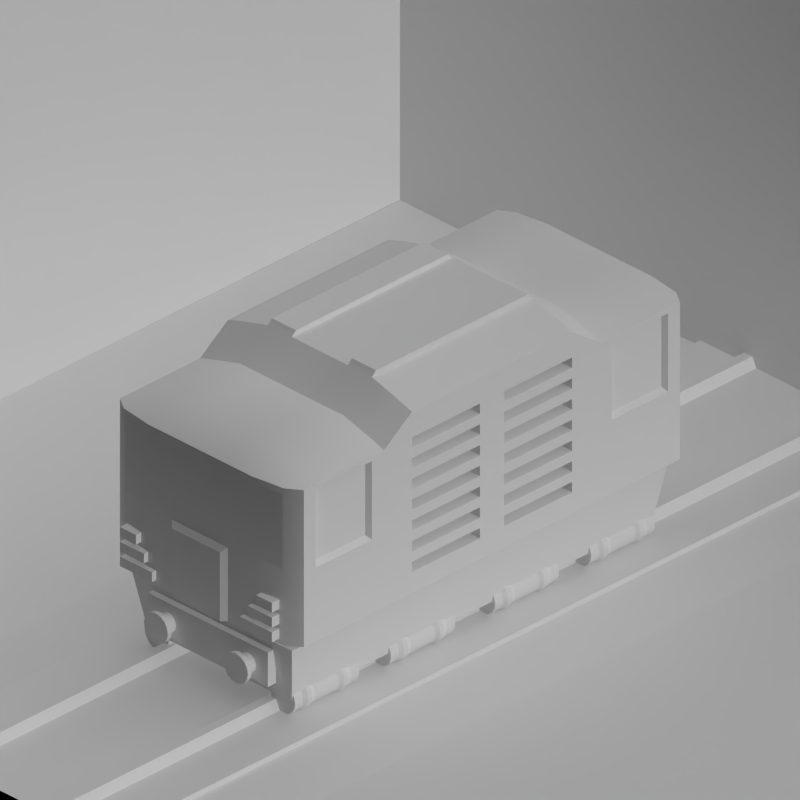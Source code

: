 # Source: maglev_engines.blend  (saved by Blender 2.63.0; exported with 4.5.12 LTS)
import bpy
from mathutils import Matrix  # noqa: F401  (used for matrix-valued properties, if any)

bpy.ops.wm.read_factory_settings(use_empty=True)
scene = bpy.context.scene
scene.name = 'Scene'

# ---- collections
col_collection_1 = bpy.data.collections.new('Collection 1'); scene.collection.children.link(col_collection_1)
col_collection_2 = bpy.data.collections.new('Collection 2'); scene.collection.children.link(col_collection_2)

# ---- materials (node trees are filled in below, after node groups)
mat_rail_steelshiny = bpy.data.materials.new('Rail_SteelShiny')
mat_cc_normal = bpy.data.materials.new('CC_Normal')
mat_paint_white = bpy.data.materials.new('Paint_White')
mat_paint_black = bpy.data.materials.new('Paint_Black')
mat_glass_opaque = bpy.data.materials.new('Glass_Opaque')
mat_paint_yellow = bpy.data.materials.new('Paint_Yellow')
mat_special_shadowonlybackground = bpy.data.materials.new('Special_ShadowOnlyBackground')
mat_special_background = bpy.data.materials.new('Special_Background')
mat_special_shadowonly = bpy.data.materials.new('Special_ShadowOnly')

# ---- material node trees

# ---- world
world_world = bpy.data.worlds.new('World'); scene.world = world_world
world_world.color = (0.0, 0.0, 0.0)
world_world.use_sun_shadow = False
world_world.sun_shadow_jitter_overblur = 0.0
world_world.cycles.sampling_method = 'MANUAL'
world_world.cycles.sample_map_resolution = 256
world_world.light_settings.ao_factor = 0.5

# ---- cameras
cam_camera = bpy.data.cameras.new('Camera')
cam_camera.type = 'ORTHO'
cam_camera.clip_end = 100.0
cam_camera.lens = 35.0
cam_camera.sensor_width = 32.0
cam_camera.sensor_height = 18.0
cam_camera.ortho_scale = 1.414
cam_camera.dof.focus_distance = 0.0
cam_camera.dof.aperture_fstop = 128.0

# ---- lights
light_lamp = bpy.data.lights.new('Lamp', 'SUN')
light_lamp.transmission_factor = 0.0
light_lamp.cutoff_distance = 30.0
light_lamp.use_shadow = False
light_lamp.angle = 1.571
light_lamp.energy = 1.0
light_lamp.shadow_buffer_clip_start = 1.001
light_lamp.shadow_soft_size = 1.0
light_lamp.shadow_cascade_max_distance = 1000.0
light_lamp.cycles.use_multiple_importance_sampling = False
light_lamp_001 = bpy.data.lights.new('Lamp.001', 'SUN')
light_lamp_001.transmission_factor = 0.0
light_lamp_001.cutoff_distance = 30.0
light_lamp_001.angle = 1.571
light_lamp_001.energy = 1.0
light_lamp_001.shadow_buffer_clip_start = 1.001
light_lamp_001.shadow_soft_size = 1.0
light_lamp_001.shadow_cascade_max_distance = 1000.0
light_lamp_001.cycles.use_multiple_importance_sampling = False

# ---- meshes
me_cube_009 = bpy.data.meshes.new('Cube.009')
me_cube_009.from_pydata([(0.23, 0.24, 0.09), (0.23, -2.98e-08, 0.09), (0.23, 0.24, 0.25), (0.23, 0.0, 0.25), (0.23, 0.24, 0.2322), (0.23, 0.24, 0.2144), (0.23, 0.24, 0.1967), (0.23, 0.24, 0.1789), (0.23, 0.24, 0.1611), (0.23, 0.24, 0.1433), (0.23, 0.24, 0.1256), (0.23, 0.24, 0.1078), (0.23, -3.311e-09, 0.2322), (0.23, -6.623e-09, 0.2144), (0.23, -9.934e-09, 0.1967), (0.23, -1.325e-08, 0.1789), (0.23, -1.656e-08, 0.1611), (0.23, -1.987e-08, 0.1433), (0.23, -2.318e-08, 0.1256), (0.23, -2.649e-08, 0.1078), (0.17, 0.24, 0.2322), (0.17, 0.24, 0.2144), (0.17, 0.24, 0.1967), (0.17, 0.24, 0.1789), (0.17, 0.24, 0.1611), (0.17, 0.24, 0.1433), (0.17, 0.24, 0.1256), (0.17, 0.24, 0.1078), (0.17, -4.708e-09, 0.2322), (0.17, -8.02e-09, 0.2144), (0.17, -1.133e-08, 0.1967), (0.17, -1.464e-08, 0.1789), (0.17, -1.795e-08, 0.1611), (0.17, -2.127e-08, 0.1433), (0.17, -2.458e-08, 0.1256), (0.17, -2.789e-08, 0.1078)], [], [(19, 1, 0, 11), (3, 12, 4, 2), (7, 6, 22, 23), (13, 14, 6, 5), (29, 28, 12, 13), (15, 16, 8, 7), (35, 34, 18, 19), (17, 18, 10, 9), (17, 9, 25, 33), (28, 29, 21, 20), (30, 31, 23, 22), (32, 33, 25, 24), (34, 35, 27, 26), (34, 26, 10, 18), (28, 20, 4, 12), (19, 11, 27, 35), (13, 5, 21, 29), (31, 30, 14, 15), (9, 8, 24, 25), (30, 22, 6, 14), (15, 7, 23, 31), (33, 32, 16, 17), (11, 10, 26, 27), (5, 4, 20, 21), (32, 24, 8, 16)])
me_cube_009.polygons.foreach_set('use_smooth', [True] * 25)
me_cube_009.polygons.foreach_set('material_index', [1, 1, 3, 1, 3, 1, 3, 1, 3, 3, 3, 3, 3, 3, 3, 3, 3, 3, 3, 3, 3, 3, 3, 3, 3])
me_cube_009.materials.append(mat_rail_steelshiny)
me_cube_009.materials.append(mat_cc_normal)
me_cube_009.materials.append(mat_paint_white)
me_cube_009.materials.append(mat_paint_black)
me_cube_009.materials.append(mat_glass_opaque)
me_cube_009.materials.append(mat_paint_yellow)
me_cube_009.use_remesh_preserve_volume = False
me_cube_009.use_remesh_preserve_attributes = False
me_cube_009.use_mirror_vertex_groups = False
me_cube_009.update()
me_cube_006 = bpy.data.meshes.new('Cube.006')
me_cube_006.from_pydata([(0.13, 0.26, 0.45), (0.07, 0.27, 0.45), (0.13, 0.0, 0.45), (0.07, 1.863e-09, 0.45), (0.13, 0.26, 0.44), (0.07, 0.27, 0.44), (0.13, 0.0, 0.44), (0.07, 1.863e-09, 0.44), (0.13, 0.3185, 0.4471), (0.07, 0.3285, 0.4471), (0.13, 0.3146, 0.4373), (0.07, 0.3246, 0.4373), (0.13, 0.3748, 0.4386), (0.07, 0.3848, 0.4386), (0.13, 0.3672, 0.4293), (0.07, 0.3772, 0.4293), (0.13, 0.4267, 0.4247), (0.07, 0.4367, 0.4247), (0.13, 0.4156, 0.4164), (0.07, 0.4256, 0.4164), (0.13, 0.4721, 0.4061), (0.07, 0.4821, 0.4061), (0.13, 0.458, 0.399), (0.07, 0.468, 0.399), (0.13, 0.5094, 0.3833), (0.07, 0.5194, 0.3833), (0.13, 0.4928, 0.3778), (0.07, 0.5028, 0.3778), (0.13, 0.5372, 0.3574), (0.07, 0.5472, 0.3574), (0.13, 0.5187, 0.3536), (0.07, 0.5287, 0.3536), (0.13, 0.5542, 0.3293), (0.07, 0.5642, 0.3293), (0.13, 0.5346, 0.3273), (0.07, 0.5446, 0.3273), (0.13, 0.56, 0.3), (0.07, 0.57, 0.3), (0.13, 0.54, 0.3), (0.07, 0.55, 0.3)], [], [(3, 1, 0, 2), (7, 6, 4, 5), (2, 0, 4, 6), (6, 7, 3, 2), (1, 5, 11, 9), (7, 5, 1, 3), (14, 15, 11, 10), (0, 1, 9, 8), (10, 11, 5, 4), (8, 10, 4, 0), (12, 13, 17, 16), (12, 14, 10, 8), (9, 11, 15, 13), (8, 9, 13, 12), (17, 19, 23, 21), (18, 19, 15, 14), (16, 18, 14, 12), (13, 15, 19, 17), (21, 23, 27, 25), (16, 17, 21, 20), (22, 23, 19, 18), (20, 22, 18, 16), (28, 30, 26, 24), (20, 21, 25, 24), (26, 27, 23, 22), (24, 26, 22, 20), (34, 35, 31, 30), (25, 27, 31, 29), (24, 25, 29, 28), (30, 31, 27, 26), (38, 39, 35, 34), (32, 34, 30, 28), (29, 31, 35, 33), (28, 29, 33, 32), (36, 37, 39, 38), (36, 38, 34, 32), (33, 35, 39, 37), (32, 33, 37, 36)])
me_cube_006.polygons.foreach_set('use_smooth', [True] * 38)
me_cube_006.polygons.foreach_set('material_index', [5, 5, 5, 5, 5, 5, 5, 5, 5, 5, 5, 5, 5, 5, 5, 5, 5, 5, 5, 5, 5, 5, 5, 5, 5, 5, 5, 5, 5, 5, 5, 5, 5, 5, 5, 5, 5, 5])
me_cube_006.materials.append(mat_rail_steelshiny)
me_cube_006.materials.append(mat_cc_normal)
me_cube_006.materials.append(mat_paint_white)
me_cube_006.materials.append(mat_paint_black)
me_cube_006.materials.append(mat_glass_opaque)
me_cube_006.materials.append(mat_paint_yellow)
me_cube_006.use_remesh_preserve_volume = False
me_cube_006.use_remesh_preserve_attributes = False
me_cube_006.use_mirror_vertex_groups = False
me_cube_006.update()
me_cube_005 = bpy.data.meshes.new('Cube.005')
me_cube_005.from_pydata([(0.23, 0.47, 0.41), (0.13, 0.47, 0.07), (0.13, 0.47, 0.44), (3.02e-08, 0.47, 0.44), (0.2, 0.47, 0.07), (0.2, 0.47, 0.42), (0.13, 0.47, 0.43), (0.23, 0.47, 0.4), (3.02e-08, 0.47, 0.43), (0.2, 0.47, 0.41), (0.07, 0.47, 0.44), (0.07, 0.47, 0.43), (0.07, 0.47, 0.07), (0.13, 0.0, 0.07), (0.2, 0.0, 0.42), (0.07, 0.0, 0.44), (0.13, 0.39, 0.45), (0.07, 0.39, 0.45), (2.416e-08, 0.4, 0.44), (0.07, 0.4, 0.44), (0.13, 0.4, 0.44), (0.2, 0.4, 0.42), (3.02e-08, 0.44, 0.07), (0.07, 0.44, 0.07), (0.23, 0.4, 0.4), (0.23, 0.4, 0.41), (0.23, 0.44, 0.09), (0.13, 0.44, 0.07), (0.2, 0.44, 0.07), (0.07, 0.0, 0.07), (0.23, 0.0, 0.41), (0.0, 0.0, 0.07), (0.2, 0.0, 0.07), (0.13, 0.0, 0.45), (0.0, 1.863e-09, 0.44), (0.13, 1.863e-09, 0.44), (0.23, 1.863e-09, 0.4), (0.07, 1.863e-09, 0.45), (3.02e-08, 0.47, 0.07), (0.23, 0.47, 0.09), (0.23, -2.98e-08, 0.09), (0.07, 0.47, 0.25), (0.13, 0.47, 0.25), (0.2, 0.47, 0.25), (3.02e-08, 0.47, 0.25), (0.23, 0.47, 0.25), (0.23, 0.44, 0.25), (0.23, 0.0, 0.25), (0.13, 0.47, 0.29), (0.2, 0.47, 0.29), (3.02e-08, 0.47, 0.29), (0.23, 0.47, 0.29), (0.07, 0.47, 0.29), (0.23, 0.4, 0.29), (0.23, 0.0, 0.29), (3.624e-08, 0.24, 0.44), (0.13, 0.24, 0.44), (0.23, 0.24, 0.4), (0.07, 0.24, 0.45), (0.07, 0.24, 0.07), (0.23, 0.24, 0.41), (3.624e-08, 0.24, 0.07), (0.2, 0.24, 0.07), (0.13, 0.24, 0.45), (0.13, 0.24, 0.07), (0.2, 0.24, 0.42), (0.07, 0.24, 0.44), (0.23, 0.24, 0.09), (0.23, 0.24, 0.25), (0.23, 0.24, 0.29)], [], [(11, 8, 3, 10), (9, 6, 2, 5), (7, 9, 5, 0), (6, 11, 10, 2), (19, 20, 2, 10), (21, 25, 0, 5), (28, 27, 1, 4), (10, 3, 18, 19), (5, 2, 20, 21), (20, 19, 17, 16), (7, 0, 25, 24), (59, 61, 22, 23), (58, 63, 16, 17), (57, 60, 30, 36), (63, 33, 35, 56), (65, 56, 35, 14), (65, 60, 25, 21), (62, 64, 27, 28), (66, 55, 34, 15), (59, 64, 13, 29), (66, 15, 37, 58), (51, 49, 9, 7), (49, 48, 6, 9), (52, 50, 8, 11), (48, 52, 11, 6), (23, 22, 38, 12), (26, 28, 4, 39), (51, 7, 24, 53), (12, 1, 27, 23), (67, 62, 28, 26), (68, 67, 26, 46), (39, 4, 43, 45), (4, 1, 42, 43), (12, 38, 44, 41), (1, 12, 41, 42), (39, 45, 46, 26), (69, 68, 46, 53), (45, 43, 49, 51), (43, 42, 48, 49), (41, 44, 50, 52), (42, 41, 52, 48), (45, 51, 53, 46), (57, 69, 53, 24), (29, 31, 61, 59), (37, 33, 63, 58), (24, 25, 60, 57), (16, 63, 56, 20), (21, 20, 56, 65), (14, 30, 60, 65), (32, 13, 64, 62), (19, 18, 55, 66), (23, 27, 64, 59), (19, 66, 58, 17), (40, 32, 62, 67), (54, 47, 68, 69), (36, 54, 69, 57)])
me_cube_005.polygons.foreach_set('use_smooth', [True] * 56)
me_cube_005.polygons.foreach_set('material_index', [1, 1, 1, 1, 1, 1, 1, 1, 1, 5, 1, 1, 5, 1, 5, 1, 1, 1, 1, 1, 5, 1, 1, 1, 1, 1, 1, 1, 1, 1, 1, 1, 1, 1, 1, 1, 5, 1, 1, 1, 1, 1, 1, 1, 5, 1, 5, 1, 1, 1, 1, 1, 5, 1, 5, 1])
me_cube_005.materials.append(mat_rail_steelshiny)
me_cube_005.materials.append(mat_cc_normal)
me_cube_005.materials.append(mat_paint_white)
me_cube_005.materials.append(mat_paint_black)
me_cube_005.materials.append(mat_glass_opaque)
me_cube_005.materials.append(mat_paint_yellow)
me_cube_005.use_remesh_preserve_volume = False
me_cube_005.use_remesh_preserve_attributes = False
me_cube_005.use_mirror_vertex_groups = False
me_cube_005.update()
me_cube_001 = bpy.data.meshes.new('Cube.001')
me_cube_001.from_pydata([(0.18, 0.45, -0.03), (0.2, 0.47, 0.09), (0.2, -1.49e-08, 0.09), (0.18, -1.49e-08, -0.03), (0.0, 0.25, -0.03), (0.0, 0.25, 0.09), (0.0, -1.49e-08, 0.09), (0.0, -1.49e-08, -0.03), (0.18, 0.25, -0.03), (0.2, 0.25, 0.09), (0.0, 0.45, -0.03), (0.0, 0.47, 0.09), (3.584e-08, 0.48, 0.0), (3.759e-08, 0.46, 1.49e-08), (0.15, 0.46, 1.49e-08), (0.15, 0.48, 0.0), (0.15, 0.48, 0.07), (0.15, 0.46, 0.07), (3.759e-08, 0.46, 0.07), (3.584e-08, 0.48, 0.07), (0.1, 0.48, 0.01), (0.1, 0.5, 0.01), (0.1077, 0.48, 0.01152), (0.1077, 0.5, 0.01152), (0.1141, 0.48, 0.01586), (0.1141, 0.5, 0.01586), (0.1185, 0.48, 0.02235), (0.1185, 0.5, 0.02235), (0.12, 0.48, 0.03), (0.12, 0.5, 0.03), (0.1185, 0.48, 0.03765), (0.1185, 0.5, 0.03765), (0.1141, 0.48, 0.04414), (0.1141, 0.5, 0.04414), (0.1077, 0.48, 0.04848), (0.1077, 0.5, 0.04848), (0.1, 0.48, 0.05), (0.1, 0.5, 0.05), (0.09235, 0.48, 0.04848), (0.09235, 0.5, 0.04848), (0.08586, 0.48, 0.04414), (0.08586, 0.5, 0.04414), (0.08152, 0.48, 0.03765), (0.08152, 0.5, 0.03765), (0.08, 0.48, 0.03), (0.08, 0.5, 0.03), (0.08152, 0.48, 0.02235), (0.08152, 0.5, 0.02235), (0.08586, 0.48, 0.01586), (0.08586, 0.5, 0.01586), (0.09235, 0.48, 0.01152), (0.09235, 0.5, 0.01152), (0.1, 0.5, -1.863e-08), (0.1115, 0.5, 0.002284), (0.1212, 0.5, 0.008787), (0.1277, 0.5, 0.01852), (0.13, 0.5, 0.03), (0.1277, 0.5, 0.04148), (0.1212, 0.5, 0.05121), (0.1115, 0.5, 0.05772), (0.1, 0.5, 0.06), (0.08852, 0.5, 0.05772), (0.07879, 0.5, 0.05121), (0.07228, 0.5, 0.04148), (0.07, 0.5, 0.03), (0.07228, 0.5, 0.01852), (0.07879, 0.5, 0.008787), (0.08852, 0.5, 0.002284), (0.1, 0.51, -2.285e-08), (0.1115, 0.51, 0.002284), (0.1212, 0.51, 0.008787), (0.1277, 0.51, 0.01852), (0.13, 0.51, 0.03), (0.1277, 0.51, 0.04148), (0.1212, 0.51, 0.05121), (0.1115, 0.51, 0.05772), (0.1, 0.51, 0.06), (0.08852, 0.51, 0.05772), (0.07879, 0.51, 0.05121), (0.07228, 0.51, 0.04148), (0.07, 0.51, 0.03), (0.07228, 0.51, 0.01852), (0.07879, 0.51, 0.008787), (0.08852, 0.51, 0.002284), (0.158, 0.16, -0.002), (0.1465, 0.16, -0.004284), (0.1368, 0.16, -0.01079), (0.1303, 0.16, -0.02052), (0.1706, 0.17, -0.001512), (0.1813, 0.17, -0.008665), (0.1885, 0.17, -0.01937), (0.191, 0.17, -0.032), (0.1465, 0.19, -0.05972), (0.1368, 0.19, -0.05321), (0.1303, 0.19, -0.04348), (0.128, 0.19, -0.032), (0.158, 0.17, -0.065), (0.1813, 0.17, -0.05533), (0.1885, 0.17, -0.04463), (0.1706, 0.17, -0.06249), (0.158, 0.1, -0.062), (0.1695, 0.1, -0.05972), (0.1792, 0.1, -0.05321), (0.1857, 0.1, -0.04348), (0.1695, 0.19, -0.004284), (0.1792, 0.19, -0.01079), (0.1857, 0.19, -0.02052), (0.188, 0.19, -0.032), (0.1303, 0.19, -0.02052), (0.1368, 0.19, -0.01079), (0.1465, 0.19, -0.004284), (0.158, 0.19, -0.002), (0.158, 0.1, -0.002), (0.1465, 0.1, -0.004284), (0.1368, 0.1, -0.01079), (0.1303, 0.1, -0.02052), (0.128, 0.16, -0.032), (0.1303, 0.16, -0.04348), (0.1368, 0.16, -0.05321), (0.1465, 0.16, -0.05972), (0.158, 0.07, -0.002), (0.1695, 0.07, -0.004284), (0.1792, 0.07, -0.01079), (0.1857, 0.07, -0.02052), (0.158, 0.07, -0.062), (0.1465, 0.07, -0.05972), (0.1368, 0.07, -0.05321), (0.1303, 0.07, -0.04348), (0.1706, 0.18, -0.06249), (0.1885, 0.18, -0.04463), (0.1813, 0.18, -0.05533), (0.158, 0.18, -0.065), (0.191, 0.18, -0.032), (0.1885, 0.18, -0.01937), (0.1813, 0.18, -0.008665), (0.1706, 0.18, -0.001512), (0.188, 0.07, -0.032), (0.1857, 0.07, -0.04348), (0.1792, 0.07, -0.05321), (0.1695, 0.07, -0.05972), (0.128, 0.07, -0.032), (0.1303, 0.07, -0.02052), (0.1368, 0.07, -0.01079), (0.1465, 0.07, -0.004284), (0.1695, 0.16, -0.05972), (0.1857, 0.16, -0.04348), (0.1792, 0.16, -0.05321), (0.158, 0.16, -0.062), (0.158, 0.09, 0.001), (0.1454, 0.09, -0.001512), (0.1347, 0.09, -0.008665), (0.1275, 0.09, -0.01937), (0.125, 0.09, -0.032), (0.1275, 0.09, -0.04463), (0.1347, 0.09, -0.05533), (0.1454, 0.09, -0.06249), (0.158, 0.09, -0.065), (0.1706, 0.09, -0.06249), (0.1813, 0.09, -0.05533), (0.1885, 0.09, -0.04463), (0.191, 0.09, -0.032), (0.1885, 0.09, -0.01937), (0.1813, 0.09, -0.008665), (0.1706, 0.09, -0.001512), (0.1275, 0.08, -0.04463), (0.1813, 0.08, -0.05533), (0.1706, 0.08, -0.001512), (0.1813, 0.08, -0.008665), (0.191, 0.08, -0.032), (0.1275, 0.08, -0.01937), (0.1454, 0.08, -0.001512), (0.1347, 0.08, -0.008665), (0.125, 0.08, -0.032), (0.1347, 0.08, -0.05533), (0.1454, 0.08, -0.06249), (0.158, 0.08, -0.065), (0.1706, 0.08, -0.06249), (0.1885, 0.08, -0.04463), (0.1885, 0.08, -0.01937), (0.158, 0.08, 0.001), (0.1465, 0.05, -0.004284), (0.1465, 0.21, -0.004284), (0.1368, 0.05, -0.01079), (0.1368, 0.21, -0.01079), (0.1303, 0.05, -0.02052), (0.1303, 0.21, -0.02052), (0.128, 0.05, -0.032), (0.128, 0.21, -0.032), (0.1303, 0.05, -0.04348), (0.1303, 0.21, -0.04348), (0.1368, 0.05, -0.05321), (0.1368, 0.21, -0.05321), (0.1857, 0.05, -0.02052), (0.1857, 0.21, -0.02052), (0.1792, 0.05, -0.01079), (0.1792, 0.21, -0.01079), (0.1695, 0.05, -0.004284), (0.1695, 0.21, -0.004284), (0.158, 0.05, -0.002), (0.158, 0.21, -0.002), (0.1465, 0.05, -0.05972), (0.1465, 0.21, -0.05972), (0.158, 0.05, -0.062), (0.158, 0.21, -0.062), (0.1695, 0.05, -0.05972), (0.1695, 0.21, -0.05972), (0.1792, 0.05, -0.05321), (0.1792, 0.21, -0.05321), (0.1857, 0.05, -0.04348), (0.1857, 0.21, -0.04348), (0.188, 0.05, -0.032), (0.188, 0.21, -0.032), (0.1465, 0.1, -0.05972), (0.1368, 0.1, -0.05321), (0.1303, 0.1, -0.04348), (0.128, 0.1, -0.032), (0.1275, 0.18, -0.01937), (0.1347, 0.18, -0.008665), (0.1454, 0.18, -0.001512), (0.158, 0.18, 0.001), (0.188, 0.1, -0.032), (0.1857, 0.1, -0.02052), (0.1792, 0.1, -0.01079), (0.1695, 0.1, -0.004284), (0.158, 0.17, 0.001), (0.1454, 0.17, -0.001512), (0.1347, 0.17, -0.008665), (0.1275, 0.17, -0.01937), (0.158, 0.19, -0.062), (0.1695, 0.19, -0.05972), (0.1792, 0.19, -0.05321), (0.1857, 0.19, -0.04348), (0.1695, 0.16, -0.004284), (0.1792, 0.16, -0.01079), (0.1857, 0.16, -0.02052), (0.188, 0.16, -0.032), (0.125, 0.18, -0.032), (0.1275, 0.18, -0.04463), (0.1347, 0.18, -0.05533), (0.1454, 0.18, -0.06249), (0.125, 0.17, -0.032), (0.1275, 0.17, -0.04463), (0.1347, 0.17, -0.05533), (0.1454, 0.17, -0.06249), (0.158, 0.4, -0.002), (0.1465, 0.4, -0.004284), (0.1368, 0.4, -0.01079), (0.1303, 0.4, -0.02052), (0.1706, 0.41, -0.001512), (0.1813, 0.41, -0.008665), (0.1885, 0.41, -0.01937), (0.191, 0.41, -0.032), (0.1465, 0.43, -0.05972), (0.1368, 0.43, -0.05321), (0.1303, 0.43, -0.04348), (0.128, 0.43, -0.032), (0.158, 0.41, -0.065), (0.1813, 0.41, -0.05533), (0.1885, 0.41, -0.04463), (0.1706, 0.41, -0.06249), (0.158, 0.34, -0.062), (0.1695, 0.34, -0.05972), (0.1792, 0.34, -0.05321), (0.1857, 0.34, -0.04348), (0.1695, 0.43, -0.004284), (0.1792, 0.43, -0.01079), (0.1857, 0.43, -0.02052), (0.188, 0.43, -0.032), (0.1303, 0.43, -0.02052), (0.1368, 0.43, -0.01079), (0.1465, 0.43, -0.004284), (0.158, 0.43, -0.002), (0.158, 0.34, -0.002), (0.1465, 0.34, -0.004284), (0.1368, 0.34, -0.01079), (0.1303, 0.34, -0.02052), (0.128, 0.4, -0.032), (0.1303, 0.4, -0.04348), (0.1368, 0.4, -0.05321), (0.1465, 0.4, -0.05972), (0.158, 0.31, -0.002), (0.1695, 0.31, -0.004284), (0.1792, 0.31, -0.01079), (0.1857, 0.31, -0.02052), (0.158, 0.31, -0.062), (0.1465, 0.31, -0.05972), (0.1368, 0.31, -0.05321), (0.1303, 0.31, -0.04348), (0.1706, 0.42, -0.06249), (0.1885, 0.42, -0.04463), (0.1813, 0.42, -0.05533), (0.158, 0.42, -0.065), (0.191, 0.42, -0.032), (0.1885, 0.42, -0.01937), (0.1813, 0.42, -0.008665), (0.1706, 0.42, -0.001512), (0.188, 0.31, -0.032), (0.1857, 0.31, -0.04348), (0.1792, 0.31, -0.05321), (0.1695, 0.31, -0.05972), (0.128, 0.31, -0.032), (0.1303, 0.31, -0.02052), (0.1368, 0.31, -0.01079), (0.1465, 0.31, -0.004284), (0.1695, 0.4, -0.05972), (0.1857, 0.4, -0.04348), (0.1792, 0.4, -0.05321), (0.158, 0.4, -0.062), (0.158, 0.33, 0.001), (0.1454, 0.33, -0.001512), (0.1347, 0.33, -0.008665), (0.1275, 0.33, -0.01937), (0.125, 0.33, -0.032), (0.1275, 0.33, -0.04463), (0.1347, 0.33, -0.05533), (0.1454, 0.33, -0.06249), (0.158, 0.33, -0.065), (0.1706, 0.33, -0.06249), (0.1813, 0.33, -0.05533), (0.1885, 0.33, -0.04463), (0.191, 0.33, -0.032), (0.1885, 0.33, -0.01937), (0.1813, 0.33, -0.008665), (0.1706, 0.33, -0.001512), (0.1275, 0.32, -0.04463), (0.1813, 0.32, -0.05533), (0.1706, 0.32, -0.001512), (0.1813, 0.32, -0.008665), (0.191, 0.32, -0.032), (0.1275, 0.32, -0.01937), (0.1454, 0.32, -0.001512), (0.1347, 0.32, -0.008665), (0.125, 0.32, -0.032), (0.1347, 0.32, -0.05533), (0.1454, 0.32, -0.06249), (0.158, 0.32, -0.065), (0.1706, 0.32, -0.06249), (0.1885, 0.32, -0.04463), (0.1885, 0.32, -0.01937), (0.158, 0.32, 0.001), (0.1465, 0.29, -0.004284), (0.1465, 0.45, -0.004284), (0.1368, 0.29, -0.01079), (0.1368, 0.45, -0.01079), (0.1303, 0.29, -0.02052), (0.1303, 0.45, -0.02052), (0.128, 0.29, -0.032), (0.128, 0.45, -0.032), (0.1303, 0.29, -0.04348), (0.1303, 0.45, -0.04348), (0.1368, 0.29, -0.05321), (0.1368, 0.45, -0.05321), (0.1857, 0.29, -0.02052), (0.1857, 0.45, -0.02052), (0.1792, 0.29, -0.01079), (0.1792, 0.45, -0.01079), (0.1695, 0.29, -0.004284), (0.1695, 0.45, -0.004284), (0.158, 0.29, -0.002), (0.158, 0.45, -0.002), (0.1465, 0.29, -0.05972), (0.1465, 0.45, -0.05972), (0.158, 0.29, -0.062), (0.158, 0.45, -0.062), (0.1695, 0.29, -0.05972), (0.1695, 0.45, -0.05972), (0.1792, 0.29, -0.05321), (0.1792, 0.45, -0.05321), (0.1857, 0.29, -0.04348), (0.1857, 0.45, -0.04348), (0.188, 0.29, -0.032), (0.188, 0.45, -0.032), (0.1465, 0.34, -0.05972), (0.1368, 0.34, -0.05321), (0.1303, 0.34, -0.04348), (0.128, 0.34, -0.032), (0.1275, 0.42, -0.01937), (0.1347, 0.42, -0.008665), (0.1454, 0.42, -0.001512), (0.158, 0.42, 0.001), (0.188, 0.34, -0.032), (0.1857, 0.34, -0.02052), (0.1792, 0.34, -0.01079), (0.1695, 0.34, -0.004284), (0.158, 0.41, 0.001), (0.1454, 0.41, -0.001512), (0.1347, 0.41, -0.008665), (0.1275, 0.41, -0.01937), (0.158, 0.43, -0.062), (0.1695, 0.43, -0.05972), (0.1792, 0.43, -0.05321), (0.1857, 0.43, -0.04348), (0.1695, 0.4, -0.004284), (0.1792, 0.4, -0.01079), (0.1857, 0.4, -0.02052), (0.188, 0.4, -0.032), (0.125, 0.42, -0.032), (0.1275, 0.42, -0.04463), (0.1347, 0.42, -0.05533), (0.1454, 0.42, -0.06249), (0.125, 0.41, -0.032), (0.1275, 0.41, -0.04463), (0.1347, 0.41, -0.05533), (0.1454, 0.41, -0.06249), (0.195, 0.465, 0.06), (0.195, -1.49e-08, 0.06), (0.195, 0.25, 0.06), (0.0, 0.465, 0.06), (0.0, 0.4594, 0.02625), (0.1894, 0.25, 0.02625), (0.1894, -1.49e-08, 0.02625), (0.1894, 0.4594, 0.02625)], [], [(408, 411, 0, 10), (4, 10, 0, 8), (409, 410, 3, 8), (411, 409, 8, 0), (2, 9, 5, 6), (7, 4, 8, 3), (9, 1, 11, 5), (18, 17, 14, 13), (19, 18, 13, 12), (16, 19, 12, 15), (15, 14, 17, 16), (12, 13, 14, 15), (19, 16, 17, 18), (20, 21, 23, 22), (22, 23, 25, 24), (24, 25, 27, 26), (26, 27, 29, 28), (28, 29, 31, 30), (30, 31, 33, 32), (32, 33, 35, 34), (34, 35, 37, 36), (36, 37, 39, 38), (38, 39, 41, 40), (40, 41, 43, 42), (42, 43, 45, 44), (44, 45, 47, 46), (46, 47, 49, 48), (51, 49, 66, 67), (50, 51, 21, 20), (48, 49, 51, 50), (20, 22, 24, 26, 28, 30, 32, 34, 36, 38, 40, 42, 44, 46, 48, 50), (66, 65, 81, 82), (47, 45, 64, 65), (23, 21, 52, 53), (43, 41, 62, 63), (39, 37, 60, 61), (35, 33, 58, 59), (31, 29, 56, 57), (27, 25, 54, 55), (21, 51, 67, 52), (49, 47, 65, 66), (45, 43, 63, 64), (41, 39, 61, 62), (37, 35, 59, 60), (33, 31, 57, 58), (29, 27, 55, 56), (25, 23, 53, 54), (69, 68, 83, 82, 81, 80, 79, 78, 77, 76, 75, 74, 73, 72, 71, 70), (60, 59, 75, 76), (54, 53, 69, 70), (67, 66, 82, 83), (61, 60, 76, 77), (55, 54, 70, 71), (52, 67, 83, 68), (62, 61, 77, 78), (56, 55, 71, 72), (63, 62, 78, 79), (57, 56, 72, 73), (64, 63, 79, 80), (58, 57, 73, 74), (65, 64, 80, 81), (59, 58, 74, 75), (53, 52, 68, 69), (229, 128, 131, 228), (153, 164, 172, 152), (89, 233, 234, 90), (209, 231, 230, 207), (201, 92, 93, 191), (181, 110, 111, 199), (236, 240, 227, 216), (207, 230, 229, 205), (177, 137, 138, 165), (216, 227, 226, 217), (104, 135, 134, 105), (105, 134, 133, 106), (203, 228, 92, 201), (195, 105, 106, 193), (187, 95, 108, 185), (160, 168, 177, 159), (109, 217, 218, 110), (108, 216, 217, 109), (205, 229, 228, 203), (191, 93, 94, 189), (99, 144, 147, 96), (145, 103, 102, 146), (234, 221, 220, 235), (86, 114, 113, 85), (233, 222, 221, 234), (134, 89, 90, 133), (95, 236, 216, 108), (119, 212, 213, 118), (189, 94, 95, 187), (118, 213, 214, 117), (232, 223, 222, 233), (152, 172, 169, 151), (211, 107, 231, 209), (228, 131, 239, 92), (235, 220, 103, 145), (185, 108, 109, 183), (193, 106, 107, 211), (84, 112, 223, 232), (174, 125, 126, 173), (146, 102, 101, 144), (183, 109, 110, 181), (175, 124, 125, 174), (98, 145, 146, 97), (117, 214, 215, 116), (171, 142, 143, 170), (147, 100, 212, 119), (87, 115, 114, 86), (133, 90, 91, 132), (199, 111, 104, 197), (116, 215, 115, 87), (197, 104, 105, 195), (85, 113, 112, 84), (170, 143, 120, 179), (144, 101, 100, 147), (176, 139, 124, 175), (93, 238, 237, 94), (215, 152, 151, 115), (222, 162, 161, 221), (212, 155, 154, 213), (113, 149, 148, 112), (103, 159, 158, 102), (214, 153, 152, 215), (223, 163, 162, 222), (100, 156, 155, 212), (115, 151, 150, 114), (220, 160, 159, 103), (213, 154, 153, 214), (112, 148, 163, 223), (114, 150, 149, 113), (101, 157, 156, 100), (102, 158, 157, 101), (221, 161, 160, 220), (163, 166, 167, 162), (199, 197, 195, 193, 211, 209, 207, 205, 203, 201, 191, 189, 187, 185, 183, 181), (142, 182, 180, 143), (143, 180, 198, 120), (196, 198, 180, 182, 184, 186, 188, 190, 200, 202, 204, 206, 208, 210, 192, 194), (141, 184, 182, 142), (140, 186, 184, 141), (127, 188, 186, 140), (136, 210, 208, 137), (123, 192, 210, 136), (122, 194, 192, 123), (121, 196, 194, 122), (120, 198, 196, 121), (126, 190, 188, 127), (125, 200, 190, 126), (124, 202, 200, 125), (139, 204, 202, 124), (138, 206, 204, 139), (137, 208, 206, 138), (92, 239, 238, 93), (240, 116, 87, 227), (159, 177, 165, 158), (107, 132, 129, 231), (230, 130, 128, 229), (231, 129, 130, 230), (238, 242, 241, 237), (94, 237, 236, 95), (162, 167, 178, 161), (110, 218, 219, 111), (155, 174, 173, 154), (111, 219, 135, 104), (106, 133, 132, 107), (129, 98, 97, 130), (135, 88, 89, 134), (128, 99, 96, 131), (156, 175, 174, 155), (237, 241, 240, 236), (167, 122, 123, 178), (217, 226, 225, 218), (151, 169, 171, 150), (131, 96, 243, 239), (219, 224, 88, 135), (161, 178, 168, 160), (227, 87, 86, 226), (130, 97, 99, 128), (239, 243, 242, 238), (218, 225, 224, 219), (132, 91, 98, 129), (165, 138, 139, 176), (225, 85, 84, 224), (226, 86, 85, 225), (242, 118, 117, 241), (96, 147, 119, 243), (173, 126, 127, 164), (224, 84, 232, 88), (97, 146, 144, 99), (90, 234, 235, 91), (164, 127, 140, 172), (91, 235, 145, 98), (88, 232, 233, 89), (241, 117, 116, 240), (166, 121, 122, 167), (243, 119, 118, 242), (157, 176, 175, 156), (149, 170, 179, 148), (179, 120, 121, 166), (178, 123, 136, 168), (168, 136, 137, 177), (169, 141, 142, 171), (150, 171, 170, 149), (172, 140, 141, 169), (154, 173, 164, 153), (148, 179, 166, 163), (158, 165, 176, 157), (389, 288, 291, 388), (313, 324, 332, 312), (249, 393, 394, 250), (369, 391, 390, 367), (361, 252, 253, 351), (341, 270, 271, 359), (396, 400, 387, 376), (367, 390, 389, 365), (337, 297, 298, 325), (376, 387, 386, 377), (264, 295, 294, 265), (265, 294, 293, 266), (363, 388, 252, 361), (355, 265, 266, 353), (347, 255, 268, 345), (320, 328, 337, 319), (269, 377, 378, 270), (268, 376, 377, 269), (365, 389, 388, 363), (351, 253, 254, 349), (259, 304, 307, 256), (305, 263, 262, 306), (394, 381, 380, 395), (246, 274, 273, 245), (393, 382, 381, 394), (294, 249, 250, 293), (255, 396, 376, 268), (279, 372, 373, 278), (349, 254, 255, 347), (278, 373, 374, 277), (392, 383, 382, 393), (312, 332, 329, 311), (371, 267, 391, 369), (388, 291, 399, 252), (395, 380, 263, 305), (345, 268, 269, 343), (353, 266, 267, 371), (244, 272, 383, 392), (334, 285, 286, 333), (306, 262, 261, 304), (343, 269, 270, 341), (335, 284, 285, 334), (258, 305, 306, 257), (277, 374, 375, 276), (331, 302, 303, 330), (307, 260, 372, 279), (247, 275, 274, 246), (293, 250, 251, 292), (359, 271, 264, 357), (276, 375, 275, 247), (357, 264, 265, 355), (245, 273, 272, 244), (330, 303, 280, 339), (304, 261, 260, 307), (336, 299, 284, 335), (253, 398, 397, 254), (375, 312, 311, 275), (382, 322, 321, 381), (372, 315, 314, 373), (273, 309, 308, 272), (263, 319, 318, 262), (374, 313, 312, 375), (383, 323, 322, 382), (260, 316, 315, 372), (275, 311, 310, 274), (380, 320, 319, 263), (373, 314, 313, 374), (272, 308, 323, 383), (274, 310, 309, 273), (261, 317, 316, 260), (262, 318, 317, 261), (381, 321, 320, 380), (323, 326, 327, 322), (359, 357, 355, 353, 371, 369, 367, 365, 363, 361, 351, 349, 347, 345, 343, 341), (302, 342, 340, 303), (303, 340, 358, 280), (356, 358, 340, 342, 344, 346, 348, 350, 360, 362, 364, 366, 368, 370, 352, 354), (301, 344, 342, 302), (300, 346, 344, 301), (287, 348, 346, 300), (296, 370, 368, 297), (283, 352, 370, 296), (282, 354, 352, 283), (281, 356, 354, 282), (280, 358, 356, 281), (286, 350, 348, 287), (285, 360, 350, 286), (284, 362, 360, 285), (299, 364, 362, 284), (298, 366, 364, 299), (297, 368, 366, 298), (252, 399, 398, 253), (400, 276, 247, 387), (319, 337, 325, 318), (267, 292, 289, 391), (390, 290, 288, 389), (391, 289, 290, 390), (398, 402, 401, 397), (254, 397, 396, 255), (322, 327, 338, 321), (270, 378, 379, 271), (315, 334, 333, 314), (271, 379, 295, 264), (266, 293, 292, 267), (289, 258, 257, 290), (295, 248, 249, 294), (288, 259, 256, 291), (316, 335, 334, 315), (397, 401, 400, 396), (327, 282, 283, 338), (377, 386, 385, 378), (311, 329, 331, 310), (291, 256, 403, 399), (379, 384, 248, 295), (321, 338, 328, 320), (387, 247, 246, 386), (290, 257, 259, 288), (399, 403, 402, 398), (378, 385, 384, 379), (292, 251, 258, 289), (325, 298, 299, 336), (385, 245, 244, 384), (386, 246, 245, 385), (402, 278, 277, 401), (256, 307, 279, 403), (333, 286, 287, 324), (384, 244, 392, 248), (257, 306, 304, 259), (250, 394, 395, 251), (324, 287, 300, 332), (251, 395, 305, 258), (248, 392, 393, 249), (401, 277, 276, 400), (326, 281, 282, 327), (403, 279, 278, 402), (317, 336, 335, 316), (309, 330, 339, 308), (339, 280, 281, 326), (338, 283, 296, 328), (328, 296, 297, 337), (329, 301, 302, 331), (310, 331, 330, 309), (332, 300, 301, 329), (314, 333, 324, 313), (308, 339, 326, 323), (318, 325, 336, 317), (11, 1, 404, 407), (9, 2, 405, 406), (1, 9, 406, 404), (406, 405, 410, 409), (404, 406, 409, 411), (407, 404, 411, 408)])
me_cube_001.polygons.foreach_set('use_smooth', [0, 0, 0, 0, 0, 0, 0, 0, 0, 0, 0, 0, 0, 0, 0, 0, 0, 0, 0, 0, 0, 0, 0, 0, 0, 0, 0, 0, 0, 0, 0, 0, 0, 0, 0, 0, 0, 0, 0, 0, 0, 0, 0, 0, 0, 0, 0, 0, 0, 0, 0, 0, 0, 0, 0, 0, 0, 0, 0, 0, 0, 0, 0, 1, 1, 1, 1, 1, 1, 1, 1, 1, 1, 1, 1, 1, 1, 1, 1, 1, 1, 1, 1, 1, 1, 1, 1, 1, 1, 1, 1, 1, 1, 1, 1, 1, 1, 1, 1, 1, 1, 1, 1, 1, 1, 1, 1, 1, 1, 1, 1, 1, 1, 1, 1, 1, 1, 1, 1, 1, 1, 1, 1, 1, 1, 1, 1, 1, 1, 1, 1, 1, 1, 1, 1, 1, 1, 1, 1, 1, 1, 1, 1, 1, 1, 1, 1, 1, 1, 1, 1, 1, 1, 1, 1, 1, 1, 1, 1, 1, 1, 1, 1, 1, 1, 1, 1, 1, 1, 1, 1, 1, 1, 1, 1, 1, 1, 1, 1, 1, 1, 1, 1, 1, 1, 1, 1, 1, 1, 1, 1, 1, 1, 1, 1, 1, 1, 1, 1, 1, 1, 1, 1, 1, 1, 1, 1, 1, 1, 1, 1, 1, 1, 1, 1, 1, 1, 1, 1, 1, 1, 1, 1, 1, 1, 1, 1, 1, 1, 1, 1, 1, 1, 1, 1, 1, 1, 1, 1, 1, 1, 1, 1, 1, 1, 1, 1, 1, 1, 1, 1, 1, 1, 1, 1, 1, 1, 1, 1, 1, 1, 1, 1, 1, 1, 1, 1, 1, 1, 1, 1, 1, 1, 1, 1, 1, 1, 1, 1, 1, 1, 1, 1, 1, 1, 1, 1, 1, 1, 1, 1, 1, 1, 1, 1, 1, 1, 1, 1, 1, 1, 1, 1, 1, 1, 1, 1, 1, 1, 1, 1, 1, 1, 1, 1, 1, 1, 1, 1, 1, 1, 1, 1, 1, 1, 1, 1, 1, 1, 1, 1, 1, 1, 1, 1, 1, 1, 1, 1, 1, 1, 1, 1, 1, 1, 1, 1, 1, 1, 1, 1, 1, 1, 1, 1, 0, 0, 0, 0, 0, 0])
me_cube_001.polygons.foreach_set('material_index', [2, 2, 2, 2, 2, 2, 2, 1, 1, 1, 1, 1, 1, 0, 0, 0, 0, 0, 0, 0, 0, 0, 0, 0, 0, 0, 0, 0, 0, 0, 0, 0, 0, 0, 0, 0, 0, 0, 0, 0, 0, 0, 0, 0, 0, 0, 0, 0, 0, 0, 0, 0, 0, 0, 0, 0, 0, 0, 0, 0, 0, 0, 0, 0, 0, 0, 0, 0, 0, 0, 0, 0, 0, 0, 0, 0, 0, 0, 0, 0, 0, 0, 0, 0, 0, 0, 0, 0, 0, 0, 0, 0, 0, 0, 0, 0, 0, 0, 0, 0, 0, 0, 0, 0, 0, 0, 0, 0, 0, 0, 0, 0, 0, 0, 0, 0, 0, 0, 0, 0, 0, 0, 0, 0, 0, 0, 0, 0, 0, 0, 0, 0, 0, 0, 0, 0, 0, 0, 0, 0, 0, 0, 0, 0, 0, 0, 0, 0, 0, 0, 0, 0, 0, 0, 0, 0, 0, 0, 0, 0, 0, 0, 0, 0, 0, 0, 0, 0, 0, 0, 0, 0, 0, 0, 0, 0, 0, 0, 0, 0, 0, 0, 0, 0, 0, 0, 0, 0, 0, 0, 0, 0, 0, 0, 0, 0, 0, 0, 0, 0, 0, 0, 0, 0, 0, 0, 0, 0, 0, 0, 0, 0, 0, 0, 0, 0, 0, 0, 0, 0, 0, 0, 0, 0, 0, 0, 0, 0, 0, 0, 0, 0, 0, 0, 0, 0, 0, 0, 0, 0, 0, 0, 0, 0, 0, 0, 0, 0, 0, 0, 0, 0, 0, 0, 0, 0, 0, 0, 0, 0, 0, 0, 0, 0, 0, 0, 0, 0, 0, 0, 0, 0, 0, 0, 0, 0, 0, 0, 0, 0, 0, 0, 0, 0, 0, 0, 0, 0, 0, 0, 0, 0, 0, 0, 0, 0, 0, 0, 0, 0, 0, 0, 0, 0, 0, 0, 0, 0, 0, 0, 0, 0, 0, 0, 0, 0, 0, 0, 0, 0, 0, 0, 0, 0, 0, 0, 0, 0, 0, 0, 0, 0, 0, 0, 0, 0, 0, 0, 0, 0, 0, 0, 0, 0, 0, 0, 0, 0, 0, 0, 0, 0, 0, 0, 0, 2, 2, 2, 3, 3, 3])
_k = set([(84, 85), (84, 232), (85, 86), (86, 87), (87, 116), (88, 89), (88, 224), (89, 90), (90, 91), (91, 98), (92, 93), (92, 228), (93, 94), (94, 95), (95, 108), (96, 99), (96, 243), (97, 98), (97, 99), (100, 101), (100, 212), (101, 102), (102, 103), (103, 220), (104, 105), (104, 111), (105, 106), (106, 107), (107, 231), (108, 109), (109, 110), (110, 111), (112, 113), (112, 223), (113, 114), (114, 115), (115, 215), (116, 117), (117, 118), (118, 119), (119, 147), (120, 121), (120, 143), (121, 122), (122, 123), (123, 136), (124, 125), (124, 139), (125, 126), (126, 127), (127, 140), (128, 130), (128, 131), (129, 130), (129, 132), (131, 239), (132, 133), (133, 134), (134, 135), (135, 219), (136, 137), (137, 138), (138, 139), (140, 141), (141, 142), (142, 143), (144, 146), (144, 147), (145, 146), (145, 235), (148, 149), (148, 163), (149, 150), (150, 151), (151, 152), (152, 153), (153, 154), (154, 155), (155, 156), (156, 157), (157, 158), (158, 159), (159, 160), (160, 161), (161, 162), (162, 163), (164, 172), (164, 173), (165, 176), (165, 177), (166, 167), (166, 179), (167, 178), (168, 177), (168, 178), (169, 171), (169, 172), (170, 171), (170, 179), (173, 174), (174, 175), (175, 176), (180, 182), (180, 198), (181, 183), (181, 199), (182, 184), (183, 185), (184, 186), (185, 187), (186, 188), (187, 189), (188, 190), (189, 191), (190, 200), (191, 201), (192, 194), (192, 210), (193, 195), (193, 211), (194, 196), (195, 197), (196, 198), (197, 199), (200, 202), (201, 203), (202, 204), (203, 205), (204, 206), (205, 207), (206, 208), (207, 209), (208, 210), (209, 211), (212, 213), (213, 214), (214, 215), (216, 217), (216, 236), (217, 218), (218, 219), (220, 221), (221, 222), (222, 223), (224, 225), (225, 226), (226, 227), (227, 240), (228, 229), (229, 230), (230, 231), (232, 233), (233, 234), (234, 235), (236, 237), (237, 238), (238, 239), (240, 241), (241, 242), (242, 243), (244, 245), (244, 392), (245, 246), (246, 247), (247, 276), (248, 249), (248, 384), (249, 250), (250, 251), (251, 258), (252, 253), (252, 388), (253, 254), (254, 255), (255, 268), (256, 259), (256, 403), (257, 258), (257, 259), (260, 261), (260, 372), (261, 262), (262, 263), (263, 380), (264, 265), (264, 271), (265, 266), (266, 267), (267, 391), (268, 269), (269, 270), (270, 271), (272, 273), (272, 383), (273, 274), (274, 275), (275, 375), (276, 277), (277, 278), (278, 279), (279, 307), (280, 281), (280, 303), (281, 282), (282, 283), (283, 296), (284, 285), (284, 299), (285, 286), (286, 287), (287, 300), (288, 290), (288, 291), (289, 290), (289, 292), (291, 399), (292, 293), (293, 294), (294, 295), (295, 379), (296, 297), (297, 298), (298, 299), (300, 301), (301, 302), (302, 303), (304, 306), (304, 307), (305, 306), (305, 395), (308, 309), (308, 323), (309, 310), (310, 311), (311, 312), (312, 313), (313, 314), (314, 315), (315, 316), (316, 317), (317, 318), (318, 319), (319, 320), (320, 321), (321, 322), (322, 323), (324, 332), (324, 333), (325, 336), (325, 337), (326, 327), (326, 339), (327, 338), (328, 337), (328, 338), (329, 331), (329, 332), (330, 331), (330, 339), (333, 334), (334, 335), (335, 336), (340, 342), (340, 358), (341, 343), (341, 359), (342, 344), (343, 345), (344, 346), (345, 347), (346, 348), (347, 349), (348, 350), (349, 351), (350, 360), (351, 361), (352, 354), (352, 370), (353, 355), (353, 371), (354, 356), (355, 357), (356, 358), (357, 359), (360, 362), (361, 363), (362, 364), (363, 365), (364, 366), (365, 367), (366, 368), (367, 369), (368, 370), (369, 371), (372, 373), (373, 374), (374, 375), (376, 377), (376, 396), (377, 378), (378, 379), (380, 381), (381, 382), (382, 383), (384, 385), (385, 386), (386, 387), (387, 400), (388, 389), (389, 390), (390, 391), (392, 393), (393, 394), (394, 395), (396, 397), (397, 398), (398, 399), (400, 401), (401, 402), (402, 403)])
me_cube_001.attributes.new('sharp_edge', 'BOOLEAN', 'EDGE').data.foreach_set('value', [ (min(e.vertices), max(e.vertices)) in _k for e in me_cube_001.edges])
me_cube_001.materials.append(mat_rail_steelshiny)
me_cube_001.materials.append(mat_paint_black)
me_cube_001.materials.append(mat_cc_normal)
me_cube_001.materials.append(mat_paint_yellow)
me_cube_001.use_remesh_preserve_volume = False
me_cube_001.use_remesh_preserve_attributes = False
me_cube_001.use_mirror_vertex_groups = False
me_cube_001.update()
me_cube_002 = bpy.data.meshes.new('Cube.002')
me_cube_002.from_pydata([(0.23, 0.35, 0.41), (0.13, 0.47, -0.03), (0.13, 0.35, 0.44), (0.0, 0.35, 0.44), (0.2, 0.47, -0.03), (0.2, 0.35, 0.42), (0.13, 0.35, 0.43), (0.23, 0.35, 0.4), (0.0, 0.35, 0.43), (0.2, 0.35, 0.41), (0.07, 0.35, 0.44), (0.07, 0.35, 0.43), (0.07, 0.47, -0.03), (0.13, 0.0, 0.07), (0.2, 0.0, 0.42), (0.07, 0.0, 0.44), (0.0, 0.24, 0.44), (0.07, 0.24, 0.44), (0.13, 0.24, 0.44), (0.2, 0.24, 0.42), (0.0, 0.24, 0.07), (0.07, 0.24, 0.07), (0.23, 0.24, 0.4), (0.23, 0.24, 0.41), (0.23, 0.24, 0.09), (0.13, 0.24, 0.07), (0.2, 0.24, 0.07), (0.07, 0.0, 0.07), (0.23, 0.0, 0.41), (0.0, 0.0, 0.07), (0.2, 0.0, 0.07), (0.0, 1.863e-09, 0.44), (0.13, 1.863e-09, 0.44), (0.23, 1.863e-09, 0.4), (0.23, 0.47, -0.01), (0.23, -2.98e-08, 0.09), (0.07, 0.47, 0.31), (0.13, 0.47, 0.31), (0.2, 0.47, 0.3), (0.23, 0.47, 0.29), (0.23, 0.24, 0.29), (0.23, 0.0, 0.29), (0.1275, 0.4827, -0.03), (0.1962, 0.4895, -0.03), (0.06865, 0.4768, -0.03), (1.163e-08, 0.47, -0.03), (0.2256, 0.4924, -0.01), (0.06866, 0.4768, 0.31), (0.1275, 0.4827, 0.31), (0.1962, 0.4895, 0.3), (0.2256, 0.4924, 0.29), (0.1201, 0.4949, -0.03), (0.1848, 0.5083, -0.03), (0.06467, 0.4834, -0.03), (0.2125, 0.514, -0.01), (0.06467, 0.4834, 0.31), (0.1201, 0.4949, 0.31), (0.1848, 0.5083, 0.3), (0.2125, 0.514, 0.29), (0.1081, 0.5061, -0.03), (0.1663, 0.5256, -0.03), (0.0582, 0.4894, -0.03), (0.1912, 0.5339, -0.01), (0.0582, 0.4894, 0.31), (0.1081, 0.5061, 0.31), (0.1663, 0.5256, 0.3), (0.1912, 0.5339, 0.29), (0.09192, 0.516, -0.03), (0.1414, 0.5407, -0.03), (0.0495, 0.4947, -0.03), (0.1626, 0.5513, -0.01), (0.0495, 0.4947, 0.31), (0.09192, 0.516, 0.31), (0.1414, 0.5407, 0.3), (0.1626, 0.5513, 0.29), (0.07222, 0.524, -0.03), (0.1111, 0.5531, -0.03), (0.03889, 0.4991, -0.03), (0.1278, 0.5656, -0.01), (0.03889, 0.4991, 0.31), (0.07222, 0.524, 0.31), (0.1111, 0.5531, 0.3), (2.797e-08, 0.47, 0.31), (0.1278, 0.5656, 0.29), (0.04975, 0.5301, -0.03), (0.07654, 0.5624, -0.03), (0.02679, 0.5023, -0.03), (0.08802, 0.5762, -0.01), (0.02679, 0.5023, 0.31), (0.04975, 0.5301, 0.31), (0.07654, 0.5624, 0.3), (0.08802, 0.5762, 0.29), (0.02536, 0.5338, -0.03), (0.03902, 0.5681, -0.03), (0.01366, 0.5043, -0.03), (0.04487, 0.5828, -0.01), (0.01366, 0.5043, 0.31), (0.02536, 0.5338, 0.31), (0.03902, 0.5681, 0.3), (0.04487, 0.5828, 0.29), (1.304e-08, 0.535, -0.03), (1.118e-08, 0.57, -0.03), (2.049e-08, 0.505, -0.03), (1.118e-08, 0.585, -0.01), (3.446e-08, 0.505, 0.31), (-1.863e-09, 0.535, 0.31), (4.843e-08, 0.57, 0.3), (-3.725e-09, 0.585, 0.29), (0.07, 0.3, 0.44), (0.2, 0.3, 0.42), (0.2, 0.3, 0.07), (0.0, 0.3, 0.44), (0.13, 0.3, 0.44), (0.23, 0.3, 0.4), (0.23, 0.3, 0.41), (0.13, 0.3, 0.07), (0.0, 0.3, 0.07), (0.23, 0.3, 0.09), (0.07, 0.3, 0.07), (0.23, 0.3, 0.29), (0.23, 0.24, 0.25), (0.23, 0.0, 0.25), (0.23, 0.47, 0.25), (0.2256, 0.4924, 0.25), (0.2125, 0.514, 0.25), (0.1912, 0.5339, 0.25), (0.1626, 0.5513, 0.25), (0.1278, 0.5656, 0.25), (0.08802, 0.5762, 0.25), (0.04487, 0.5828, 0.25), (-3.725e-09, 0.585, 0.25), (0.23, 0.3, 0.25)], [], [(11, 8, 3, 10), (9, 6, 2, 5), (7, 9, 5, 0), (6, 11, 10, 2), (108, 112, 2, 10), (109, 114, 0, 5), (110, 115, 1, 4), (108, 111, 16, 17), (109, 112, 18, 19), (113, 114, 23, 22), (27, 29, 20, 21), (22, 23, 28, 33), (19, 18, 32, 14), (14, 28, 23, 19), (30, 13, 25, 26), (17, 16, 31, 15), (21, 25, 13, 27), (32, 18, 17, 15), (39, 38, 9, 7), (38, 37, 6, 9), (37, 36, 11, 6), (117, 110, 4, 34), (119, 113, 22, 40), (118, 115, 25, 21), (35, 30, 26, 24), (37, 38, 49, 48), (38, 39, 50, 49), (4, 1, 42, 43), (131, 119, 40, 120), (33, 41, 40, 22), (43, 42, 51, 52), (47, 48, 56, 55), (44, 42, 1, 12), (36, 37, 48, 47), (122, 34, 46, 123), (34, 4, 43, 46), (55, 56, 64, 63), (56, 57, 65, 64), (123, 46, 54, 124), (46, 43, 52, 54), (49, 50, 58, 57), (53, 51, 42, 44), (48, 49, 57, 56), (69, 67, 59, 61), (65, 66, 74, 73), (62, 60, 68, 70), (125, 62, 70, 126), (52, 51, 59, 60), (124, 54, 62, 125), (54, 52, 60, 62), (57, 58, 66, 65), (61, 59, 51, 53), (73, 74, 83, 81), (70, 68, 76, 78), (126, 70, 78, 127), (64, 65, 73, 72), (63, 64, 72, 71), (60, 59, 67, 68), (127, 78, 87, 128), (76, 75, 84, 85), (79, 80, 89, 88), (77, 75, 67, 69), (72, 73, 81, 80), (71, 72, 80, 79), (68, 67, 75, 76), (88, 89, 97, 96), (89, 90, 98, 97), (78, 76, 85, 87), (81, 83, 91, 90), (86, 84, 75, 77), (80, 81, 90, 89), (97, 98, 106, 105), (102, 100, 92, 94), (98, 99, 107, 106), (95, 93, 101, 103), (85, 84, 92, 93), (128, 87, 95, 129), (87, 85, 93, 95), (90, 91, 99, 98), (94, 92, 84, 86), (96, 97, 105, 104), (93, 92, 100, 101), (129, 95, 103, 130), (17, 18, 112, 108), (19, 23, 114, 109), (26, 25, 115, 110), (10, 3, 111, 108), (5, 2, 112, 109), (7, 0, 114, 113), (21, 20, 116, 118), (24, 26, 110, 117), (39, 7, 113, 119), (12, 1, 115, 118), (122, 39, 119, 131), (41, 121, 120, 40), (117, 131, 120, 24), (39, 122, 123, 50), (50, 123, 124, 58), (66, 125, 126, 74), (58, 124, 125, 66), (74, 126, 127, 83), (83, 127, 128, 91), (91, 128, 129, 99), (99, 129, 130, 107), (34, 122, 131, 117), (69, 45, 77), (53, 45, 61), (82, 36, 47), (77, 45, 86), (82, 71, 79), (82, 79, 88), (82, 55, 63), (82, 96, 104), (86, 45, 94), (61, 45, 69), (82, 88, 96), (94, 45, 102), (118, 116, 45, 12), (82, 47, 55), (12, 45, 44), (82, 63, 71), (44, 45, 53), (36, 82, 8, 11)])
me_cube_002.polygons.foreach_set('use_smooth', [True] * 123)
me_cube_002.polygons.foreach_set('material_index', [1, 1, 1, 1, 1, 1, 1, 1, 1, 1, 1, 1, 1, 1, 1, 1, 1, 0, 1, 4, 4, 1, 1, 1, 1, 5, 5, 1, 5, 1, 1, 5, 1, 5, 1, 1, 5, 5, 1, 1, 5, 1, 5, 1, 5, 1, 1, 1, 1, 1, 5, 1, 5, 1, 1, 5, 5, 1, 1, 1, 5, 1, 5, 5, 1, 5, 5, 1, 5, 1, 5, 5, 1, 5, 1, 1, 1, 1, 5, 1, 5, 1, 1, 1, 1, 1, 1, 1, 1, 1, 1, 1, 1, 5, 5, 1, 5, 5, 5, 5, 5, 5, 5, 5, 1, 1, 1, 5, 1, 5, 5, 5, 5, 1, 1, 5, 1, 1, 5, 1, 5, 1, 4])
me_cube_002.materials.append(mat_rail_steelshiny)
me_cube_002.materials.append(mat_cc_normal)
me_cube_002.materials.append(mat_paint_white)
me_cube_002.materials.append(mat_paint_black)
me_cube_002.materials.append(mat_glass_opaque)
me_cube_002.materials.append(mat_paint_yellow)
me_cube_002.use_remesh_preserve_volume = False
me_cube_002.use_remesh_preserve_attributes = False
me_cube_002.use_mirror_vertex_groups = False
me_cube_002.update()
me_cube_012 = bpy.data.meshes.new('Cube.012')
me_cube_012.from_pydata([(0.23, 0.27, 0.09), (0.23, 0.27, 0.41), (0.13, 0.27, 0.07), (0.13, 0.27, 0.44), (0.0, 0.27, 0.44), (0.2, 0.27, 0.07), (0.2, 0.27, 0.42), (0.13, 0.27, 0.43), (0.23, 0.27, 0.4), (0.0, 0.27, 0.43), (0.2, 0.27, 0.41), (0.0, 0.27, 0.07), (0.13, 0.27, 0.24), (0.2, 0.27, 0.24), (0.0, 0.27, 0.24), (0.23, 0.27, 0.24), (0.07, 0.515, 0.24), (0.07, 0.325, 0.43), (0.07, 0.49, 0.07), (0.07, 0.315, 0.44), (0.21, 0.515, 0.24), (-8.229e-10, 0.515, 0.24), (0.18, 0.515, 0.24), (0.13, 0.515, 0.24), (-8.229e-10, 0.49, 0.07), (0.2, 0.345, 0.41), (-8.229e-10, 0.325, 0.43), (0.23, 0.355, 0.4), (0.07, 0.27, 0.44), (0.07, 0.27, 0.07), (0.07, 0.27, 0.43), (0.13, 0.325, 0.43), (0.2, 0.335, 0.42), (0.185, 0.49, 0.07), (-8.229e-10, 0.315, 0.44), (0.13, 0.315, 0.44), (0.07, 0.27, 0.24), (0.13, 0.49, 0.07), (0.23, 0.345, 0.41), (0.215, 0.495, 0.09), (0.07407, 0.4921, 0.2429), (0.07407, 0.3279, 0.4071), (0.01355, 0.4921, 0.2429), (0.1692, 0.4921, 0.2429), (0.1259, 0.4921, 0.2429), (0.1864, 0.3452, 0.3898), (0.01355, 0.3279, 0.4071), (0.1259, 0.3279, 0.4071), (0.2181, 0.2836, 0.3846), (0.2181, 0.2836, 0.2554), (0.2019, 0.4814, 0.2554), (0.2181, 0.3522, 0.3846), (0.13, 0.27, 0.17), (0.2, 0.27, 0.17), (0.0, 0.27, 0.17), (0.23, 0.27, 0.17), (0.07, 0.515, 0.17), (0.21, 0.515, 0.17), (-8.229e-10, 0.515, 0.17), (0.18, 0.515, 0.17), (0.13, 0.515, 0.17), (0.07, 0.27, 0.17), (0.07, 0.535, 0.23), (-8.229e-10, 0.535, 0.23), (0.17, 0.545, 0.23), (0.13, 0.535, 0.23), (0.07, 0.535, 0.18), (-8.229e-10, 0.535, 0.18), (0.17, 0.545, 0.18), (0.13, 0.535, 0.18)], [], [(30, 9, 4, 28), (15, 13, 10, 8), (13, 12, 7, 10), (36, 14, 9, 30), (10, 7, 3, 6), (8, 10, 6, 1), (39, 33, 5, 0), (32, 38, 1, 6), (29, 2, 37, 18), (57, 39, 0, 55), (8, 1, 38, 27), (55, 53, 13, 15), (53, 52, 12, 13), (61, 54, 14, 36), (8, 27, 51, 48), (18, 24, 11, 29), (19, 35, 3, 28), (6, 3, 35, 32), (28, 4, 34, 19), (33, 37, 2, 5), (66, 67, 58, 56), (17, 26, 46, 41), (31, 35, 19, 17), (62, 65, 23, 16), (7, 30, 28, 3), (12, 36, 30, 7), (68, 69, 60, 59), (57, 20, 22, 59), (27, 38, 32, 25), (25, 32, 35, 31), (47, 45, 25, 31), (52, 61, 36, 12), (43, 44, 23, 22), (20, 27, 25, 22), (17, 19, 34, 26), (44, 47, 41, 40), (40, 41, 46, 42), (43, 45, 47, 44), (22, 25, 45, 43), (40, 42, 21, 16), (16, 23, 44, 40), (42, 46, 26, 21), (41, 47, 31, 17), (49, 48, 51, 50), (15, 8, 48, 49), (50, 51, 27, 20), (20, 15, 49, 50), (20, 57, 55, 15), (0, 5, 53, 55), (5, 2, 52, 53), (29, 11, 54, 61), (37, 60, 56, 18), (18, 56, 58, 24), (33, 59, 60, 37), (39, 57, 59, 33), (2, 29, 61, 52), (69, 65, 62, 66), (66, 62, 63, 67), (68, 64, 65, 69), (22, 23, 65, 64), (69, 66, 56, 60), (59, 22, 64, 68), (16, 21, 63, 62), (67, 63, 21, 58)])
me_cube_012.polygons.foreach_set('use_smooth', [True] * 64)
me_cube_012.polygons.foreach_set('material_index', [5, 5, 5, 5, 5, 5, 5, 5, 5, 5, 5, 5, 5, 5, 3, 5, 5, 5, 5, 5, 5, 3, 5, 5, 5, 5, 5, 5, 5, 5, 3, 5, 3, 5, 5, 4, 4, 4, 3, 3, 3, 3, 3, 4, 3, 3, 3, 5, 5, 5, 5, 5, 5, 5, 5, 5, 5, 5, 5, 5, 5, 5, 5, 5])
me_cube_012.materials.append(mat_rail_steelshiny)
me_cube_012.materials.append(mat_cc_normal)
me_cube_012.materials.append(mat_paint_white)
me_cube_012.materials.append(mat_paint_black)
me_cube_012.materials.append(mat_glass_opaque)
me_cube_012.materials.append(mat_paint_yellow)
me_cube_012.use_remesh_preserve_volume = False
me_cube_012.use_remesh_preserve_attributes = False
me_cube_012.use_mirror_vertex_groups = False
me_cube_012.update()
me_cube_011 = bpy.data.meshes.new('Cube.011')
me_cube_011.from_pydata([(0.23, 0.24, 0.3631), (0.23, 0.24, 0.4), (0.23, 0.24, 0.3815), (0.23, 1.863e-09, 0.4), (0.23, -2.98e-08, 0.16), (0.23, 0.24, 0.16), (0.23, 0.24, 0.3446), (0.23, 0.24, 0.3262), (0.23, 0.24, 0.3077), (0.23, 0.24, 0.2892), (0.23, 0.24, 0.2708), (0.23, 0.24, 0.2523), (0.23, 0.24, 0.2338), (0.23, 0.24, 0.2154), (0.23, 0.24, 0.1969), (0.23, 0.24, 0.1785), (0.23, -5.731e-10, 0.3815), (0.23, -3.009e-09, 0.3631), (0.23, -5.445e-09, 0.3446), (0.23, -7.88e-09, 0.3262), (0.23, -1.032e-08, 0.3077), (0.23, -1.275e-08, 0.2892), (0.23, -1.519e-08, 0.2708), (0.23, -1.762e-08, 0.2523), (0.23, -2.006e-08, 0.2338), (0.23, -2.25e-08, 0.2154), (0.23, -2.493e-08, 0.1969), (0.23, -2.737e-08, 0.1785), (0.18, 0.24, 0.3631), (0.18, 0.24, 0.3446), (0.18, 0.24, 0.3262), (0.18, 0.24, 0.3077), (0.18, 0.24, 0.2892), (0.18, 0.24, 0.2708), (0.18, 0.24, 0.2523), (0.18, 0.24, 0.2338), (0.18, 0.24, 0.2154), (0.18, 0.24, 0.1969), (0.18, -3.009e-09, 0.3631), (0.18, -5.445e-09, 0.3446), (0.18, -7.88e-09, 0.3262), (0.18, -1.032e-08, 0.3077), (0.18, -1.275e-08, 0.2892), (0.18, -1.519e-08, 0.2708), (0.18, -1.762e-08, 0.2523), (0.18, -2.006e-08, 0.2338), (0.18, -2.25e-08, 0.2154), (0.18, -2.493e-08, 0.1969)], [], [(16, 3, 1, 2), (4, 27, 15, 5), (27, 26, 14, 15), (25, 24, 12, 13), (43, 33, 10, 22), (23, 22, 10, 11), (17, 0, 28, 38), (21, 20, 8, 9), (35, 34, 11, 12), (19, 18, 6, 7), (17, 16, 2, 0), (47, 46, 36, 37), (45, 44, 34, 35), (43, 42, 32, 33), (41, 40, 30, 31), (39, 38, 28, 29), (31, 30, 7, 8), (21, 9, 32, 42), (47, 37, 14, 26), (37, 36, 13, 14), (41, 31, 8, 20), (25, 13, 36, 46), (33, 32, 9, 10), (19, 7, 30, 40), (29, 28, 0, 6), (45, 35, 12, 24), (39, 29, 6, 18), (23, 11, 34, 44)])
me_cube_011.polygons.foreach_set('material_index', [1, 1, 1, 1, 3, 1, 3, 1, 3, 1, 1, 3, 3, 3, 3, 3, 3, 3, 3, 3, 3, 3, 3, 3, 3, 3, 3, 3])
me_cube_011.materials.append(mat_rail_steelshiny)
me_cube_011.materials.append(mat_cc_normal)
me_cube_011.materials.append(mat_paint_white)
me_cube_011.materials.append(mat_paint_black)
me_cube_011.materials.append(mat_glass_opaque)
me_cube_011.materials.append(mat_paint_yellow)
me_cube_011.use_remesh_preserve_volume = False
me_cube_011.use_remesh_preserve_attributes = False
me_cube_011.use_mirror_vertex_groups = False
me_cube_011.update()
me_cube_010 = bpy.data.meshes.new('Cube.010')
me_cube_010.from_pydata([(0.23, 0.27, 0.09), (0.23, 0.27, 0.41), (0.13, 0.27, 0.07), (0.13, 0.27, 0.44), (0.0, 0.27, 0.44), (0.2, 0.27, 0.07), (0.2, 0.27, 0.42), (0.13, 0.27, 0.43), (0.23, 0.27, 0.4), (0.0, 0.27, 0.43), (0.2, 0.27, 0.41), (0.0, 0.27, 0.07), (0.13, 0.27, 0.24), (0.2, 0.27, 0.24), (0.0, 0.27, 0.24), (0.23, 0.27, 0.24), (0.07, 0.27, 0.44), (0.07, 0.27, 0.07), (0.07, 0.27, 0.43), (0.07, 0.27, 0.24), (0.23, 0.0, 0.09), (0.13, 0.0, 0.07), (0.2, 0.0, 0.42), (0.07, 0.0, 0.44), (0.13, 0.23, 0.45), (0.07, 0.23, 0.45), (0.0, 0.24, 0.44), (0.07, 0.24, 0.44), (0.13, 0.24, 0.44), (0.2, 0.24, 0.42), (0.0, 0.24, 0.07), (0.07, 0.24, 0.07), (0.23, 0.24, 0.4), (0.23, 0.24, 0.24), (0.23, 0.24, 0.41), (0.23, 0.24, 0.09), (0.13, 0.24, 0.07), (0.2, 0.24, 0.07), (0.07, 0.0, 0.07), (0.23, 0.0, 0.41), (0.0, 0.0, 0.07), (0.2, 0.0, 0.07), (0.13, 0.0, 0.45), (0.0, 1.863e-09, 0.44), (0.13, 1.863e-09, 0.44), (0.23, 1.863e-09, 0.4), (0.07, 1.863e-09, 0.45), (0.13, 0.27, 0.16), (0.2, 0.27, 0.16), (0.0, 0.27, 0.16), (0.23, 0.27, 0.16), (0.07, 0.27, 0.16), (0.23, -2.98e-08, 0.16), (0.23, 0.24, 0.16)], [], [(18, 9, 4, 16), (15, 13, 10, 8), (13, 12, 7, 10), (19, 14, 9, 18), (10, 7, 3, 6), (8, 10, 6, 1), (50, 48, 13, 15), (48, 47, 12, 13), (51, 49, 14, 19), (7, 18, 16, 3), (12, 19, 18, 7), (47, 51, 19, 12), (27, 28, 3, 16), (31, 30, 11, 17), (53, 35, 0, 50), (29, 34, 1, 6), (35, 37, 5, 0), (37, 36, 2, 5), (16, 4, 26, 27), (6, 3, 28, 29), (28, 27, 25, 24), (15, 8, 32, 33), (8, 1, 34, 32), (17, 2, 36, 31), (38, 40, 30, 31), (46, 42, 24, 25), (32, 34, 39, 45), (24, 42, 44, 28), (0, 5, 48, 50), (5, 2, 47, 48), (17, 11, 49, 51), (2, 17, 51, 47), (33, 53, 50, 15), (23, 44, 42, 46), (29, 28, 44, 22), (22, 39, 34, 29), (20, 41, 37, 35), (41, 21, 36, 37), (27, 26, 43, 23), (31, 36, 21, 38), (27, 23, 46, 25), (20, 35, 53, 52)])
me_cube_010.polygons.foreach_set('use_smooth', [True] * 42)
me_cube_010.polygons.foreach_set('material_index', [1, 1, 1, 1, 1, 1, 1, 1, 1, 1, 1, 1, 1, 1, 5, 1, 1, 1, 1, 1, 0, 1, 1, 1, 1, 0, 1, 0, 1, 1, 1, 1, 1, 0, 1, 1, 1, 1, 1, 1, 0, 5])
me_cube_010.materials.append(mat_rail_steelshiny)
me_cube_010.materials.append(mat_cc_normal)
me_cube_010.materials.append(mat_paint_white)
me_cube_010.materials.append(mat_paint_black)
me_cube_010.materials.append(mat_glass_opaque)
me_cube_010.materials.append(mat_paint_yellow)
me_cube_010.use_remesh_preserve_volume = False
me_cube_010.use_remesh_preserve_attributes = False
me_cube_010.use_mirror_vertex_groups = False
me_cube_010.update()
me_cube_007 = bpy.data.meshes.new('Cube.007')
me_cube_007.from_pydata([(0.23, 0.2, 0.4076), (0.23, 0.2, 0.09), (0.23, 0.2, 0.4288), (0.23, 0.2, 0.3865), (0.23, 0.2, 0.3653), (0.23, 0.2, 0.3441), (0.23, 0.2, 0.3229), (0.23, 0.2, 0.3018), (0.23, 0.2, 0.2806), (0.23, 0.2, 0.2594), (0.23, 0.2, 0.2382), (0.23, 0.2, 0.2171), (0.23, 0.2, 0.1959), (0.23, 0.2, 0.1747), (0.23, 0.2, 0.1535), (0.23, 0.2, 0.1324), (0.23, 0.03, 0.4288), (0.23, 0.03, 0.4076), (0.23, 0.03, 0.3865), (0.23, 0.03, 0.3653), (0.23, 0.03, 0.3441), (0.23, 0.03, 0.3229), (0.23, 0.03, 0.3018), (0.23, 0.03, 0.2806), (0.23, 0.03, 0.2594), (0.23, 0.03, 0.2382), (0.23, 0.03, 0.2171), (0.23, 0.03, 0.1959), (0.23, 0.03, 0.1747), (0.23, 0.03, 0.1535), (0.23, 0.03, 0.1324), (0.23, 0.03, 0.1112), (0.23, 0.2, 0.45), (0.18, 0.2, 0.4076), (0.23, 0.03, 0.45), (0.23, 0.03, 0.09), (0.18, 0.2, 0.3865), (0.18, 0.2, 0.3653), (0.18, 0.2, 0.3441), (0.18, 0.2, 0.3229), (0.18, 0.2, 0.3018), (0.18, 0.2, 0.2806), (0.18, 0.2, 0.2594), (0.18, 0.2, 0.2382), (0.18, 0.2, 0.2171), (0.18, 0.2, 0.1959), (0.18, 0.2, 0.1747), (0.18, 0.2, 0.1535), (0.18, 0.2, 0.1324), (0.23, 0.2, 0.1112), (0.18, 0.03, 0.4076), (0.18, 0.03, 0.3865), (0.18, 0.03, 0.3653), (0.18, 0.03, 0.3441), (0.18, 0.03, 0.3229), (0.18, 0.03, 0.3018), (0.18, 0.03, 0.2806), (0.18, 0.03, 0.2594), (0.18, 0.03, 0.2382), (0.18, 0.03, 0.2171), (0.18, 0.03, 0.1959), (0.18, 0.03, 0.1747), (0.18, 0.03, 0.1535), (0.18, 0.03, 0.1324)], [], [(40, 39, 6, 7), (24, 23, 56, 57), (29, 28, 13, 14), (21, 6, 39, 54), (27, 26, 11, 12), (25, 24, 9, 10), (59, 44, 11, 26), (23, 22, 7, 8), (36, 33, 0, 3), (21, 20, 5, 6), (48, 47, 14, 15), (19, 18, 3, 4), (17, 16, 2, 0), (63, 62, 47, 48), (61, 60, 45, 46), (59, 58, 43, 44), (57, 56, 41, 42), (55, 54, 39, 40), (53, 52, 37, 38), (51, 50, 33, 36), (29, 14, 47, 62), (57, 42, 9, 24), (19, 4, 37, 52), (26, 25, 58, 59), (42, 41, 8, 9), (27, 12, 45, 60), (18, 17, 50, 51), (55, 40, 7, 22), (17, 0, 33, 50), (28, 27, 60, 61), (44, 43, 10, 11), (63, 48, 15, 30), (25, 10, 43, 58), (20, 19, 52, 53), (53, 38, 5, 20), (30, 29, 62, 63), (46, 45, 12, 13), (61, 46, 13, 28), (23, 8, 41, 56), (22, 21, 54, 55), (38, 37, 4, 5), (51, 36, 3, 18), (31, 30, 15, 49), (16, 34, 32, 2), (35, 31, 49, 1)])
me_cube_007.polygons.foreach_set('material_index', [3, 3, 1, 3, 1, 1, 3, 1, 3, 1, 3, 1, 1, 3, 3, 3, 3, 3, 3, 3, 3, 3, 3, 3, 3, 3, 3, 3, 3, 3, 3, 3, 3, 3, 3, 3, 3, 3, 3, 3, 3, 3, 1, 1, 1])
me_cube_007.materials.append(mat_rail_steelshiny)
me_cube_007.materials.append(mat_cc_normal)
me_cube_007.materials.append(mat_paint_white)
me_cube_007.materials.append(mat_paint_black)
me_cube_007.materials.append(mat_glass_opaque)
me_cube_007.materials.append(mat_paint_yellow)
me_cube_007.use_remesh_preserve_volume = False
me_cube_007.use_remesh_preserve_attributes = False
me_cube_007.use_mirror_vertex_groups = False
me_cube_007.update()
me_cube_004 = bpy.data.meshes.new('Cube.004')
me_cube_004.from_pydata([(0.23, 0.27, 0.09), (0.23, 0.27, 0.41), (0.13, 0.27, 0.07), (0.13, 0.27, 0.44), (0.0, 0.27, 0.44), (0.2, 0.27, 0.07), (0.2, 0.27, 0.42), (0.13, 0.27, 0.43), (0.23, 0.27, 0.4), (0.0, 0.27, 0.43), (0.2, 0.27, 0.41), (0.0, 0.27, 0.07), (0.13, 0.27, 0.24), (0.2, 0.27, 0.24), (0.0, 0.27, 0.24), (0.23, 0.27, 0.24), (0.07, 0.27, 0.44), (0.07, 0.27, 0.07), (0.07, 0.27, 0.43), (0.07, 0.27, 0.24), (0.23, 0.0, 0.09), (0.23, 0.0, 0.46), (0.13, 0.0, 0.07), (0.13, 0.0, 0.49), (1.01e-09, 0.0, 0.49), (0.2, 0.0, 0.07), (0.2, 0.0, 0.47), (0.23, 0.0, 0.45), (1.01e-09, 0.0, 0.07), (0.23, -2.98e-08, 0.24), (0.07, 0.0, 0.49), (0.07, 0.0, 0.07), (0.13, 0.19, 0.5), (0.07, 0.19, 0.5), (0.0, 0.2, 0.49), (0.07, 0.2, 0.49), (0.13, 0.2, 0.49), (0.2, 0.2, 0.47), (0.07, 0.0, 0.5), (0.13, 0.0, 0.5), (0.0, 0.2, 0.07), (0.07, 0.2, 0.07), (0.23, 0.2, 0.45), (0.23, 0.2, 0.24), (0.23, 0.2, 0.46), (0.23, 0.2, 0.09), (0.13, 0.2, 0.07), (0.2, 0.2, 0.07), (0.0, 0.03, 0.49), (0.13, 0.03, 0.49), (0.07, 0.03, 0.07), (0.23, 0.03, 0.45), (0.23, 0.03, 0.46), (0.13, 0.03, 0.07), (0.07, 0.03, 0.49), (0.2, 0.03, 0.47), (0.0, 0.03, 0.07), (0.23, 0.03, 0.24), (0.23, 0.03, 0.09), (0.2, 0.03, 0.07), (0.07, 0.03, 0.5), (0.13, 0.03, 0.5), (0.0, 0.03, 0.49), (0.13, 0.03, 0.49), (0.07, 0.03, 0.07), (0.23, 0.03, 0.45), (0.23, 0.03, 0.46), (0.13, 0.03, 0.07), (0.07, 0.03, 0.49), (0.2, 0.03, 0.47), (0.0, 0.03, 0.07), (0.23, 0.03, 0.24), (0.23, 0.03, 0.09), (0.2, 0.03, 0.07), (0.07, 0.03, 0.5), (0.13, 0.03, 0.5)], [], [(18, 9, 4, 16), (15, 13, 10, 8), (13, 12, 7, 10), (19, 14, 9, 18), (10, 7, 3, 6), (8, 10, 6, 1), (0, 5, 13, 15), (5, 2, 12, 13), (17, 11, 14, 19), (7, 18, 16, 3), (12, 19, 18, 7), (2, 17, 19, 12), (54, 48, 24, 30), (55, 49, 23, 26), (35, 36, 3, 16), (41, 40, 11, 17), (57, 51, 27, 29), (51, 52, 21, 27), (43, 45, 0, 15), (50, 53, 22, 31), (37, 44, 1, 6), (61, 39, 23, 49), (45, 47, 5, 0), (47, 46, 2, 5), (16, 4, 34, 35), (6, 3, 36, 37), (30, 23, 39, 38), (54, 30, 38, 60), (64, 70, 40, 41), (36, 35, 33, 32), (15, 8, 42, 43), (8, 1, 44, 42), (17, 2, 46, 41), (69, 66, 44, 37), (74, 75, 32, 33), (72, 73, 47, 45), (73, 67, 46, 47), (68, 62, 48, 54), (69, 63, 49, 55), (71, 65, 51, 57), (65, 66, 52, 51), (64, 67, 53, 50), (75, 61, 49, 63), (68, 54, 60, 74), (31, 28, 56, 50), (29, 20, 58, 57), (26, 21, 52, 55), (38, 39, 61, 60), (20, 25, 59, 58), (25, 22, 53, 59), (50, 56, 70, 64), (57, 58, 72, 71), (55, 52, 66, 69), (60, 61, 75, 74), (58, 59, 73, 72), (59, 53, 67, 73), (35, 34, 62, 68), (37, 36, 63, 69), (42, 44, 66, 65), (41, 46, 67, 64), (32, 75, 63, 36), (35, 68, 74, 33)])
me_cube_004.polygons.foreach_set('use_smooth', [True] * 62)
me_cube_004.polygons.foreach_set('material_index', [1, 1, 1, 1, 1, 1, 1, 1, 1, 1, 1, 1, 1, 1, 1, 1, 1, 1, 1, 1, 1, 0, 1, 1, 1, 1, 0, 0, 1, 0, 1, 1, 1, 1, 0, 1, 1, 1, 1, 1, 1, 1, 0, 0, 1, 1, 1, 0, 1, 1, 1, 1, 1, 0, 1, 1, 1, 1, 1, 1, 0, 0])
me_cube_004.materials.append(mat_rail_steelshiny)
me_cube_004.materials.append(mat_cc_normal)
me_cube_004.materials.append(mat_paint_white)
me_cube_004.materials.append(mat_paint_black)
me_cube_004.materials.append(mat_glass_opaque)
me_cube_004.materials.append(mat_paint_yellow)
me_cube_004.use_remesh_preserve_volume = False
me_cube_004.use_remesh_preserve_attributes = False
me_cube_004.use_mirror_vertex_groups = False
me_cube_004.update()
me_cube_003 = bpy.data.meshes.new('Cube.003')
me_cube_003.from_pydata([(0.23, 0.27, 0.09), (0.23, 0.27, 0.41), (0.13, 0.27, 0.07), (0.13, 0.27, 0.44), (0.0, 0.27, 0.44), (0.2, 0.27, 0.07), (0.2, 0.27, 0.42), (0.13, 0.27, 0.43), (0.23, 0.27, 0.4), (0.0, 0.27, 0.43), (0.2, 0.27, 0.41), (0.0, 0.27, 0.07), (0.23, 0.47, 0.09), (0.23, 0.47, 0.41), (0.13, 0.5, 0.09), (0.13, 0.5, 0.41), (0.0, 0.5, 0.41), (0.2, 0.49, 0.09), (0.2, 0.49, 0.41), (0.13, 0.5, 0.4), (0.23, 0.47, 0.4), (0.0, 0.5, 0.4), (0.2, 0.49, 0.4), (0.0, 0.5, 0.09), (0.13, 0.44, 0.44), (0.0, 0.44, 0.44), (0.23, 0.44, 0.4), (0.23, 0.44, 0.09), (0.23, 0.44, 0.41), (0.13, 0.44, 0.07), (0.0, 0.44, 0.07), (0.2, 0.44, 0.42), (0.2, 0.44, 0.07), (0.13, 0.27, 0.24), (0.2, 0.27, 0.24), (0.0, 0.27, 0.24), (0.23, 0.27, 0.24), (0.13, 0.5, 0.24), (0.2, 0.49, 0.24), (0.0, 0.5, 0.24), (0.23, 0.47, 0.24), (0.23, 0.44, 0.24), (0.23, 0.3, 0.24), (0.2, 0.3, 0.07), (0.0, 0.3, 0.07), (0.23, 0.3, 0.09), (0.13, 0.3, 0.44), (0.2, 0.3, 0.42), (0.13, 0.3, 0.07), (0.23, 0.3, 0.41), (0.23, 0.3, 0.4), (0.0, 0.3, 0.44), (0.22, 0.433, 0.392), (0.22, 0.433, 0.248), (0.22, 0.307, 0.248), (0.22, 0.307, 0.392), (0.07, 0.27, 0.44), (0.07, 0.27, 0.07), (0.07, 0.27, 0.43), (0.07, 0.5, 0.41), (0.07, 0.5, 0.09), (0.07, 0.5, 0.4), (0.07, 0.44, 0.44), (0.07, 0.44, 0.07), (0.07, 0.27, 0.24), (0.07, 0.5, 0.24), (0.07, 0.3, 0.07), (0.07, 0.3, 0.44), (0.0765, 0.4995, 0.248), (0.0765, 0.4995, 0.392), (0.1935, 0.4905, 0.248), (0.1305, 0.4995, 0.248), (0.1935, 0.4905, 0.392), (0.1305, 0.4995, 0.392), (-4.257e-09, 0.51, 0.09), (-4.257e-09, 0.51, 0.23), (0.06, 0.51, 0.09), (0.06, 0.51, 0.23), (-0.19, 0.49, 0.1), (-0.19, 0.51, 0.1), (-0.11, 0.51, 0.1), (-0.11, 0.49, 0.1), (-0.19, 0.49, 0.12), (-0.19, 0.51, 0.12), (-0.11, 0.51, 0.12), (-0.11, 0.49, 0.12), (-0.19, 0.49, 0.13), (-0.19, 0.51, 0.13), (-0.13, 0.51, 0.13), (-0.13, 0.49, 0.13), (-0.19, 0.49, 0.15), (-0.19, 0.51, 0.15), (-0.13, 0.51, 0.15), (-0.13, 0.49, 0.15), (-0.19, 0.49, 0.16), (-0.19, 0.51, 0.16), (-0.15, 0.51, 0.16), (-0.15, 0.49, 0.16), (-0.19, 0.49, 0.18), (-0.19, 0.51, 0.18), (-0.15, 0.51, 0.18), (-0.15, 0.49, 0.18)], [], [(58, 56, 4, 9), (36, 8, 10, 34), (34, 10, 7, 33), (64, 58, 9, 35), (10, 6, 3, 7), (8, 1, 6, 10), (61, 21, 16, 59), (40, 38, 22, 20), (65, 61, 69, 68), (65, 39, 21, 61), (22, 19, 15, 18), (20, 22, 18, 13), (62, 24, 15, 59), (42, 50, 8, 36), (50, 49, 1, 8), (66, 48, 2, 57), (31, 28, 13, 18), (27, 32, 17, 12), (32, 29, 14, 17), (47, 46, 3, 6), (67, 46, 24, 62), (40, 20, 26, 41), (20, 13, 28, 26), (60, 14, 29, 63), (47, 49, 28, 31), (45, 43, 32, 27), (43, 48, 29, 32), (18, 15, 24, 31), (0, 36, 34, 5), (5, 34, 33, 2), (57, 64, 35, 11), (12, 17, 38, 40), (17, 14, 37, 38), (77, 75, 39, 65), (45, 42, 36, 0), (12, 40, 41, 27), (53, 52, 55, 54), (27, 41, 42, 45), (31, 24, 46, 47), (63, 29, 48, 66), (26, 28, 49, 50), (6, 1, 49, 47), (55, 52, 26, 50), (41, 26, 52, 53), (56, 3, 46, 67), (0, 5, 43, 45), (5, 2, 48, 43), (42, 41, 53, 54), (50, 42, 54, 55), (7, 3, 56, 58), (33, 7, 58, 64), (19, 61, 59, 15), (71, 70, 38, 37), (25, 62, 59, 16), (44, 66, 57, 11), (51, 67, 62, 25), (23, 60, 63, 30), (2, 33, 64, 57), (14, 60, 65, 37), (30, 63, 66, 44), (4, 56, 67, 51), (71, 68, 69, 73), (19, 22, 72, 73), (68, 71, 37, 65), (70, 71, 73, 72), (70, 72, 22, 38), (61, 19, 73, 69), (76, 74, 75, 77), (75, 74, 23, 39), (76, 77, 65, 60), (60, 23, 74, 76), (82, 83, 79, 78), (83, 84, 80, 79), (84, 85, 81, 80), (85, 82, 78, 81), (78, 79, 80, 81), (85, 84, 83, 82), (90, 91, 87, 86), (91, 92, 88, 87), (92, 93, 89, 88), (93, 90, 86, 89), (86, 87, 88, 89), (93, 92, 91, 90), (98, 99, 95, 94), (99, 100, 96, 95), (100, 101, 97, 96), (101, 98, 94, 97), (94, 95, 96, 97), (101, 100, 99, 98)])
me_cube_003.polygons.foreach_set('use_smooth', [1, 1, 1, 1, 1, 1, 1, 1, 1, 1, 1, 1, 1, 1, 1, 1, 1, 1, 1, 1, 1, 1, 1, 1, 1, 1, 1, 1, 1, 1, 1, 1, 1, 1, 1, 1, 1, 1, 1, 1, 1, 1, 1, 1, 1, 1, 1, 1, 1, 1, 1, 1, 1, 1, 1, 1, 1, 1, 1, 1, 1, 1, 1, 1, 1, 1, 1, 1, 1, 1, 1, 0, 0, 0, 0, 0, 0, 0, 0, 0, 0, 0, 0, 0, 0, 0, 0, 0, 0])
me_cube_003.polygons.foreach_set('material_index', [5, 5, 5, 5, 5, 5, 5, 5, 5, 5, 5, 5, 5, 5, 5, 5, 5, 5, 5, 5, 5, 5, 5, 5, 5, 5, 5, 5, 5, 5, 5, 5, 5, 5, 5, 5, 4, 5, 5, 5, 5, 5, 5, 5, 5, 5, 5, 5, 5, 5, 5, 5, 5, 5, 5, 5, 5, 5, 5, 5, 5, 4, 5, 5, 4, 5, 5, 5, 5, 5, 5, 0, 0, 0, 0, 0, 0, 0, 0, 0, 0, 0, 0, 0, 0, 0, 0, 0, 0])
me_cube_003.materials.append(mat_rail_steelshiny)
me_cube_003.materials.append(mat_cc_normal)
me_cube_003.materials.append(mat_paint_white)
me_cube_003.materials.append(mat_paint_black)
me_cube_003.materials.append(mat_glass_opaque)
me_cube_003.materials.append(mat_paint_yellow)
me_cube_003.use_remesh_preserve_volume = False
me_cube_003.use_remesh_preserve_attributes = False
me_cube_003.use_mirror_vertex_groups = False
me_cube_003.update()
me_cube_008 = bpy.data.meshes.new('Cube.008')
me_cube_008.from_pydata([(-2.235e-08, -3.166e-08, 0.09), (0.23, -3.166e-08, 0.09), (0.23, -3.166e-08, 0.41), (-2.235e-08, -3.166e-08, 0.44), (0.1, -3.166e-08, 0.09), (0.1, -3.166e-08, 0.438), (0.165, -3.166e-08, 0.09), (0.165, -3.166e-08, 0.43), (0.05, -3.166e-08, 0.44), (0.1975, -3.166e-08, 0.09), (0.1975, -3.166e-08, 0.422), (0.2138, -3.166e-08, 0.417), (0.2138, -3.166e-08, 0.09), (0.23, -3.166e-08, 0.4), (0.05, -3.166e-08, 0.09), (0.23, -0.25, 0.41), (-2.235e-08, -0.25, 0.44), (0.1, -0.25, 0.438), (0.165, -0.25, 0.43), (0.05, -0.25, 0.44), (0.1975, -0.25, 0.422), (0.2138, -0.25, 0.417), (0.05, -0.285, 0.4306), (0.165, -0.28, 0.422), (0.23, -0.25, 0.4), (0.1, -0.284, 0.4289), (-2.235e-08, -0.285, 0.4306), (0.23, -0.27, 0.4046), (0.23, -3.166e-08, 0.36), (0.23, -0.25, 0.36), (0.23, -0.2604, 0.4086), (-2.235e-08, -0.2681, 0.4376), (0.1, -0.2676, 0.4357), (0.165, -0.2655, 0.428), (0.05, -0.2681, 0.4376), (0.1975, -0.2635, 0.4202), (0.2138, -0.2622, 0.4154), (0.23, -0.2783, 0.3983), (0.0, -0.2995, 0.4195), (0.23, -0.2578, 0.399), (0.1, -0.2981, 0.4181), (0.165, -0.2924, 0.4124), (0.05, -0.2995, 0.4195), (0.1975, -0.276, 0.415), (0.2138, -0.2735, 0.4107), (0.05, -0.5795, 0.1395), (0.165, -0.5724, 0.1324), (0.23, -0.265, 0.396), (0.1, -0.5781, 0.1381), (0.0, -0.5795, 0.1395), (0.23, -0.5583, 0.1183), (0.1975, -0.2868, 0.4068), (0.2138, -0.2832, 0.4032), (0.23, -0.2712, 0.3912), (0.1975, -0.5668, 0.1268), (0.2138, -0.5632, 0.1232), (0.23, -0.5686, 0.1004), (1.861e-08, -0.5976, 0.1081), (0.23, -0.5512, 0.1112), (0.1, -0.5957, 0.1076), (0.165, -0.588, 0.1055), (0.05, -0.5976, 0.1081), (0.05, -0.5906, 0.125), (0.165, -0.582, 0.12), (0.1, -0.5889, 0.124), (1.861e-08, -0.5906, 0.125), (0.23, -0.5646, 0.11), (0.1975, -0.575, 0.116), (0.2138, -0.5707, 0.1135), (0.05, -0.6, 0.09), (0.165, -0.59, 0.09), (0.23, -0.556, 0.105), (0.1, -0.598, 0.09), (1.861e-08, -0.6, 0.09), (0.23, -0.57, 0.09), (0.1975, -0.5802, 0.1035), (0.2138, -0.5754, 0.1022), (0.23, -0.56, -0.009999), (1.846e-08, -0.59, -0.009999), (0.23, -0.559, 0.09777), (0.1, -0.588, -0.009999), (0.165, -0.58, -0.009999), (0.05, -0.59, -0.009999), (0.1975, -0.582, 0.09), (0.2138, -0.577, 0.09), (0.23, -0.56, 0.09), (0.2, -0.53, 0.07), (0.2, -3.166e-08, 0.07), (0.1975, -0.572, -0.009999), (0.2138, -0.567, -0.009999), (0.05, -0.5806, -0.045), (0.165, -0.572, -0.04), (0.23, -0.55, -0.009999), (0.1, -0.5789, -0.044), (1.846e-08, -0.5806, -0.045), (0.23, -0.5546, -0.03), (0.23, -0.5586, -0.02035), (1.846e-08, -0.5876, -0.02812), (0.1, -0.5857, -0.0276), (0.165, -0.578, -0.02553), (0.05, -0.5876, -0.02812), (0.1975, -0.5702, -0.02346), (0.2138, -0.5654, -0.02216), (0.23, -0.5483, -0.03828), (1.846e-08, -0.5695, -0.0595), (0.23, -0.549, -0.01776), (0.1, -0.5681, -0.05808), (0.165, -0.5624, -0.05243), (0.05, -0.5695, -0.0595), (0.1975, -0.565, -0.036), (0.2138, -0.5607, -0.0335), (0.05, -0.555, -0.07062), (0.165, -0.55, -0.06196), (0.23, -0.546, -0.025), (0.1, -0.554, -0.06889), (1.846e-08, -0.555, -0.07062), (0.23, -0.54, -0.04464), (0.1975, -0.5568, -0.04677), (0.2138, -0.5532, -0.04323), (0.23, -0.5304, -0.04864), (1.846e-08, -0.5381, -0.07761), (0.23, -0.5412, -0.03121), (0.1, -0.5376, -0.07568), (0.165, -0.5355, -0.06796), (0.05, -0.5381, -0.07761), (0.1975, -0.546, -0.05503), (0.2138, -0.5435, -0.0507), (0.23, -0.535, -0.03598), (1.846e-08, -0.52, -0.08), (0.1975, -0.5335, -0.06023), (0.2138, -0.5322, -0.0554), (0.23, -0.52, -0.05), (0.23, -0.5278, -0.03898), (0.1, -0.52, -0.078), (0.165, -0.52, -0.07), (0.05, -0.52, -0.08), (0.1975, -0.52, -0.062), (0.2138, -0.52, -0.057), (0.05, -0.485, -0.07062), (0.165, -0.49, -0.06196), (0.23, -0.52, -0.04), (0.1, -0.486, -0.06889), (1.908e-08, -0.485, -0.07062), (0.23, -0.5, -0.04464), (0.23, -0.5096, -0.04864), (1.908e-08, -0.5019, -0.07762), (0.1, -0.5024, -0.07568), (0.165, -0.5045, -0.06796), (0.05, -0.5019, -0.07762), (0.1975, -0.5065, -0.06023), (0.2138, -0.5078, -0.0554), (0.23, -0.4917, -0.03829), (1.908e-08, -0.4705, -0.0595), (0.23, -0.5122, -0.03898), (0.1, -0.4719, -0.05808), (0.165, -0.4776, -0.05243), (0.05, -0.4705, -0.0595), (0.1975, -0.494, -0.05503), (0.2138, -0.4965, -0.0507), (0.05, -0.4594, -0.045), (0.165, -0.468, -0.04), (0.23, -0.505, -0.03598), (0.1, -0.4611, -0.044), (1.908e-08, -0.4594, -0.045), (0.23, -0.4854, -0.03), (0.05, -0.52, -0.01), (0.1975, -0.4832, -0.04677), (0.2138, -0.4868, -0.04324), (0.23, -0.4814, -0.02035), (1.908e-08, -0.4524, -0.02812), (0.23, -0.4988, -0.03121), (0.1, -0.4543, -0.0276), (0.165, -0.462, -0.02553), (0.05, -0.4524, -0.02812), (0.2138, -0.52, -0.01), (0.1975, -0.52, -0.01), (0.165, -0.52, -0.01), (1.908e-08, -0.52, -0.01), (0.23, -0.52, -0.01), (0.1, -0.52, -0.01), (0.1975, -0.475, -0.036), (0.2138, -0.4793, -0.0335), (0.05, -0.45, -0.01), (0.165, -0.46, -0.01), (0.23, -0.494, -0.025), (0.1, -0.452, -0.01), (1.908e-08, -0.45, -0.01), (0.23, -0.48, -0.01), (0.1975, -0.4698, -0.02346), (0.2138, -0.4746, -0.02217), (0.23, -0.491, -0.01777), (0.1975, -0.468, -0.01), (0.2138, -0.473, -0.01), (0.23, -0.49, -0.01), (0.05, -0.46, 0.09), (0.165, -0.47, 0.09), (0.1, -0.462, 0.09), (9.419e-09, -0.46, 0.09), (0.23, -0.49, 0.09), (0.1975, -0.478, 0.09), (0.2138, -0.483, 0.09), (0.05, -0.47, 0.09), (0.1, -0.472, 0.09), (0.23, -0.5, 0.09), (9.419e-09, -0.47, 0.09), (0.165, -0.48, 0.09), (0.1975, -0.488, 0.09), (0.2138, -0.493, 0.09), (0.05, -0.53, 0.09), (0.2138, -0.53, 0.09), (0.1975, -0.53, 0.09), (0.165, -0.53, 0.09), (9.419e-09, -0.53, 0.09), (0.23, -0.53, 0.09), (0.1, -0.53, 0.09), (0.23, -0.04, 0.41), (0.23, -0.04, 0.4), (0.165, -0.04, 0.43), (0.1975, -0.04, 0.422), (-2.235e-08, -0.04, 0.44), (0.2138, -0.04, 0.417), (0.1, -0.04, 0.438), (0.05, -0.04, 0.44), (0.23, -0.04, 0.36), (0.2, -0.04, 0.07), (0.165, -0.04, 0.09), (0.1975, -0.04, 0.09), (-7.451e-09, -0.04, 0.09), (0.05, -0.04, 0.09), (0.23, -0.04, 0.09), (0.2138, -0.04, 0.09), (0.1, -0.04, 0.09), (0.0, -0.3029, 0.3949), (0.09987, -0.3016, 0.3936), (0.1584, -0.2965, 0.3885), (0.05487, -0.3029, 0.3949), (0.05488, -0.5549, 0.1429), (0.1584, -0.5485, 0.1365), (0.09988, -0.5536, 0.1416), (0.0, -0.5549, 0.1429), (0.1876, -0.2914, 0.3834), (0.1876, -0.5434, 0.1314), (0.23, -2.235e-08, 0.2), (0.23, -0.4148, 0.2618), (0.23, -0.4077, 0.2547), (0.2138, -0.4197, 0.2667), (0.1975, -0.4233, 0.2703), (0.23, -0.41, 0.2), (0.23, -0.04, 0.2), (0.0, -0.4257, 0.272), (0.05487, -0.4257, 0.272), (0.1584, -0.4193, 0.2657), (0.09987, -0.4244, 0.2707), (0.1876, -0.4142, 0.2606)], [], [(36, 35, 20, 21), (35, 33, 18, 20), (39, 30, 15, 24), (34, 31, 16, 19), (21, 15, 30, 36), (216, 215, 2, 13), (218, 217, 7, 10), (220, 218, 10, 11), (217, 221, 5, 7), (222, 221, 17, 19), (220, 215, 15, 21), (223, 216, 13, 28), (222, 219, 3, 8), (44, 43, 35, 36), (47, 27, 30, 39), (43, 23, 33, 35), (22, 26, 31, 34), (36, 30, 27, 44), (33, 32, 17, 18), (19, 17, 32, 34), (53, 37, 27, 47), (51, 41, 23, 43), (42, 38, 26, 22), (44, 27, 37, 52), (22, 25, 40, 42), (41, 40, 25, 23), (23, 25, 32, 33), (34, 32, 25, 22), (244, 243, 37, 53), (46, 48, 238, 237), (245, 243, 50, 55), (240, 234, 41, 51), (235, 232, 38, 42), (245, 246, 51, 52), (52, 51, 43, 44), (62, 65, 49, 45), (55, 50, 66, 68), (45, 48, 64, 62), (63, 64, 48, 46), (68, 67, 54, 55), (62, 64, 59, 61), (60, 59, 64, 63), (76, 75, 67, 68), (79, 56, 66, 71), (75, 60, 63, 67), (67, 63, 46, 54), (71, 66, 50, 58), (84, 83, 75, 76), (85, 74, 56, 79), (83, 70, 60, 75), (69, 73, 57, 61), (68, 66, 56, 76), (61, 57, 65, 62), (92, 77, 74, 85), (88, 81, 70, 83), (82, 78, 73, 69), (84, 74, 77, 89), (69, 72, 80, 82), (70, 72, 59, 60), (61, 59, 72, 69), (76, 56, 74, 84), (105, 96, 77, 92), (101, 99, 81, 88), (100, 97, 78, 82), (89, 77, 96, 102), (82, 80, 98, 100), (99, 98, 80, 81), (89, 88, 83, 84), (81, 80, 72, 70), (90, 94, 97, 100), (102, 96, 95, 110), (100, 98, 93, 90), (91, 93, 98, 99), (110, 109, 101, 102), (102, 101, 88, 89), (90, 93, 106, 108), (107, 106, 93, 91), (118, 117, 109, 110), (121, 103, 95, 113), (117, 107, 91, 109), (109, 91, 99, 101), (113, 95, 96, 105), (112, 114, 106, 107), (126, 125, 117, 118), (127, 116, 103, 121), (125, 112, 107, 117), (111, 115, 104, 108), (110, 95, 103, 118), (108, 104, 94, 90), (130, 129, 125, 126), (132, 119, 116, 127), (129, 123, 112, 125), (124, 120, 115, 111), (126, 116, 119, 130), (108, 106, 114, 111), (118, 103, 116, 126), (123, 122, 114, 112), (111, 114, 122, 124), (153, 144, 131, 140), (149, 147, 134, 136), (137, 131, 144, 150), (135, 133, 146, 148), (147, 146, 133, 134), (150, 149, 136, 137), (29, 39, 24), (29, 47, 39), (29, 53, 47), (139, 141, 146, 147), (158, 157, 149, 150), (161, 143, 144, 153), (157, 139, 147, 149), (138, 142, 145, 148), (167, 166, 157, 158), (170, 151, 143, 161), (166, 155, 139, 157), (156, 152, 142, 138), (158, 143, 151, 167), (148, 146, 141, 138), (150, 144, 143, 158), (184, 164, 151, 170), (180, 160, 155, 166), (159, 163, 152, 156), (167, 151, 164, 181), (156, 154, 162, 159), (160, 162, 154, 155), (155, 154, 141, 139), (138, 141, 154, 156), (173, 169, 163, 159), (181, 164, 168, 189), (159, 162, 171, 173), (172, 171, 162, 160), (189, 188, 180, 181), (181, 180, 166, 167), (189, 168, 187, 192), (173, 171, 185, 182), (183, 185, 171, 172), (192, 191, 188, 189), (193, 187, 168, 190), (188, 172, 160, 180), (190, 168, 164, 184), (195, 196, 185, 183), (200, 199, 191, 192), (203, 198, 187, 193), (199, 195, 183, 191), (194, 197, 186, 182), (182, 186, 169, 173), (191, 183, 172, 188), (202, 201, 194, 196), (201, 204, 197, 194), (205, 202, 196, 195), (206, 205, 195, 199), (207, 206, 199, 200), (203, 207, 200, 198), (213, 209, 207, 203), (209, 210, 206, 207), (210, 211, 205, 206), (211, 214, 202, 205), (208, 212, 204, 201), (214, 208, 201, 202), (182, 185, 196, 194), (192, 187, 198, 200), (226, 225, 211, 210), (228, 227, 212, 208), (230, 229, 1, 12), (228, 231, 4, 14), (225, 231, 214, 211), (230, 226, 210, 209), (248, 223, 28, 242), (140, 131, 119, 132), (136, 134, 123, 129), (135, 128, 120, 124), (130, 119, 131, 137), (124, 122, 133, 135), (134, 133, 122, 123), (137, 136, 129, 130), (148, 145, 128, 135), (178, 153, 140), (178, 105, 92), (229, 1, 87, 224), (178, 113, 105), (178, 121, 113), (178, 127, 121), (178, 140, 132), (178, 132, 127), (247, 244, 53, 29), (213, 71, 58), (213, 79, 71), (213, 85, 79), (179, 176, 211, 214), (176, 175, 210, 211), (175, 174, 209, 210), (174, 178, 213, 209), (165, 179, 214, 208), (177, 165, 208, 212), (178, 92, 85, 213), (178, 161, 153), (178, 184, 170), (178, 170, 161), (178, 190, 184), (178, 193, 190), (213, 203, 193, 178), (24, 15, 215, 216), (20, 18, 217, 218), (21, 20, 218, 220), (18, 17, 221, 217), (8, 5, 221, 222), (11, 2, 215, 220), (29, 24, 216, 223), (19, 16, 219, 222), (9, 6, 225, 226), (14, 0, 227, 228), (209, 213, 229, 230), (208, 214, 231, 228), (6, 4, 231, 225), (12, 9, 226, 230), (213, 229, 224, 86), (247, 213, 229, 248), (253, 251, 234, 240), (250, 249, 232, 235), (250, 252, 238, 236), (251, 252, 233, 234), (42, 40, 233, 235), (45, 49, 239, 236), (253, 240, 51, 246), (234, 233, 40, 41), (54, 46, 237, 241), (236, 238, 48, 45), (58, 50, 243, 244), (52, 37, 243, 245), (55, 54, 246, 245), (229, 248, 242, 1), (213, 58, 244, 247), (29, 247, 248, 223), (241, 237, 251, 253), (236, 239, 249, 250), (235, 233, 252, 250), (237, 238, 252, 251), (241, 253, 246, 54)])
me_cube_008.polygons.foreach_set('use_smooth', [True] * 238)
me_cube_008.polygons.foreach_set('material_index', [2, 2, 2, 2, 2, 2, 2, 2, 2, 2, 2, 1, 2, 2, 2, 2, 2, 2, 2, 2, 2, 2, 2, 2, 2, 2, 2, 2, 2, 2, 2, 2, 2, 2, 2, 2, 2, 2, 2, 2, 2, 2, 2, 2, 2, 2, 2, 2, 2, 2, 2, 2, 2, 2, 2, 2, 2, 2, 2, 2, 2, 2, 2, 2, 2, 2, 2, 2, 2, 2, 2, 2, 2, 2, 2, 2, 2, 2, 2, 2, 2, 2, 2, 2, 2, 2, 2, 2, 2, 2, 2, 2, 2, 2, 2, 2, 2, 2, 2, 2, 2, 2, 2, 2, 1, 1, 1, 2, 2, 2, 2, 2, 2, 2, 2, 2, 2, 2, 2, 2, 2, 2, 2, 2, 2, 2, 2, 2, 2, 2, 2, 2, 2, 2, 2, 2, 2, 2, 2, 2, 2, 2, 2, 2, 2, 2, 2, 2, 2, 2, 2, 2, 2, 2, 2, 2, 2, 2, 2, 2, 2, 2, 2, 2, 2, 2, 2, 1, 2, 2, 2, 2, 2, 2, 2, 2, 1, 1, 1, 1, 1, 1, 1, 1, 1, 1, 1, 1, 1, 1, 1, 1, 1, 1, 1, 1, 1, 1, 1, 1, 1, 2, 2, 2, 2, 2, 2, 1, 2, 2, 2, 2, 2, 2, 2, 1, 1, 4, 4, 4, 4, 2, 2, 2, 2, 2, 2, 2, 2, 2, 1, 1, 2, 4, 4, 4, 4, 2])
me_cube_008.materials.append(mat_rail_steelshiny)
me_cube_008.materials.append(mat_cc_normal)
me_cube_008.materials.append(mat_paint_white)
me_cube_008.materials.append(mat_paint_black)
me_cube_008.materials.append(mat_glass_opaque)
me_cube_008.materials.append(mat_paint_yellow)
me_cube_008.use_remesh_preserve_volume = False
me_cube_008.use_remesh_preserve_attributes = False
me_cube_008.use_mirror_vertex_groups = False
me_cube_008.update()
me_cube_031 = bpy.data.meshes.new('Cube.031')
me_cube_031.from_pydata([(-2.235e-08, 0.47, 0.09), (0.23, 0.47, 0.09), (0.23, 0.47, 0.41), (-2.235e-08, 0.47, 0.44), (0.1, 0.47, 0.09), (0.1, 0.47, 0.438), (0.165, 0.47, 0.09), (0.165, 0.47, 0.43), (0.05, 0.47, 0.44), (0.05, 0.47, 0.09), (0.1975, 0.47, 0.09), (0.1975, 0.47, 0.422), (0.2138, 0.47, 0.417), (0.2138, 0.47, 0.09), (0.05, 0.47, 0.43), (0.1, 0.47, 0.428), (0.23, 0.47, 0.4), (-2.235e-08, 0.47, 0.43), (0.165, 0.47, 0.42), (0.1975, 0.47, 0.412), (0.2138, 0.47, 0.407), (0.23, -2.98e-08, 0.09), (0.23, 0.2225, 0.09), (0.23, -2.98e-08, 0.41), (0.23, 0.2224, 0.41), (0.1, -2.98e-08, 0.438), (0.1, 0.3525, 0.438), (0.165, -2.98e-08, 0.43), (0.165, 0.2875, 0.43), (-2.98e-08, -2.98e-08, 0.09), (-2.235e-08, 0.2225, 0.09), (-2.98e-08, -2.98e-08, 0.44), (-2.235e-08, 0.4525, 0.44), (0.05, -2.98e-08, 0.44), (0.05, 0.4025, 0.44), (0.1975, -2.98e-08, 0.422), (0.1975, 0.2545, 0.422), (0.2137, -2.98e-08, 0.417), (0.2137, 0.2384, 0.417), (0.23, 0.2224, 0.4), (0.23, -2.98e-08, 0.4), (0.05, 0.47, 0.2), (0.1, 0.47, 0.2), (0.23, 0.47, 0.2), (-2.235e-08, 0.47, 0.2), (0.165, 0.47, 0.2), (0.1975, 0.47, 0.2), (0.2138, 0.47, 0.2), (0.23, -2.98e-08, 0.2), (0.23, 0.2225, 0.2), (-2.235e-08, 0.47, 0.36), (0.23, 0.47, 0.36), (0.1, 0.47, 0.36), (0.05, 0.47, 0.36), (0.23, 0.2225, 0.36), (0.23, -2.98e-08, 0.36), (0.2138, 0.47, 0.36), (0.1975, 0.47, 0.36), (0.165, 0.47, 0.36), (0.04, 0.47, 0.39), (0.04, 0.5, 0.39), (0.04, 0.5, 0.34), (0.04, 0.47, 0.34), (0.0, 0.47, 0.34), (0.0, 0.5, 0.34), (0.0, 0.5, 0.39), (0.0, 0.47, 0.39), (0.05389, 0.47, 0.3888), (0.05389, 0.5, 0.3888), (0.04521, 0.5, 0.3395), (0.04521, 0.47, 0.3395), (0.06736, 0.47, 0.3852), (0.06736, 0.5, 0.3852), (0.05026, 0.5, 0.3382), (0.05026, 0.47, 0.3382), (0.08, 0.47, 0.3793), (0.08, 0.5, 0.3793), (0.055, 0.5, 0.336), (0.055, 0.47, 0.336), (0.09142, 0.47, 0.3713), (0.09142, 0.5, 0.3713), (0.05928, 0.5, 0.333), (0.05928, 0.47, 0.333), (0.1013, 0.47, 0.3614), (0.1013, 0.5, 0.3614), (0.06298, 0.5, 0.3293), (0.06298, 0.47, 0.3293), (0.1093, 0.47, 0.35), (0.1093, 0.5, 0.35), (0.06598, 0.5, 0.325), (0.06598, 0.47, 0.325), (0.1152, 0.47, 0.3374), (0.1152, 0.5, 0.3374), (0.06819, 0.5, 0.3203), (0.06819, 0.47, 0.3203), (0.1188, 0.47, 0.3239), (0.1188, 0.5, 0.3239), (0.06955, 0.5, 0.3152), (0.06955, 0.47, 0.3152), (0.12, 0.47, 0.31), (0.12, 0.5, 0.31), (0.07, 0.5, 0.31), (0.07, 0.47, 0.31), (0.04, 0.47, 0.09), (0.04, 0.5, 0.09), (0.04, 0.5, 0.14), (0.04, 0.47, 0.14), (0.0, 0.47, 0.14), (0.0, 0.5, 0.14), (0.0, 0.5, 0.09), (0.0, 0.47, 0.09), (0.05389, 0.47, 0.09122), (0.05389, 0.5, 0.09122), (0.04521, 0.5, 0.1405), (0.04521, 0.47, 0.1405), (0.06736, 0.47, 0.09482), (0.06736, 0.5, 0.09482), (0.05026, 0.5, 0.1418), (0.05026, 0.47, 0.1418), (0.08, 0.47, 0.1007), (0.08, 0.5, 0.1007), (0.055, 0.5, 0.144), (0.055, 0.47, 0.144), (0.09142, 0.47, 0.1087), (0.09142, 0.5, 0.1087), (0.05928, 0.5, 0.147), (0.05928, 0.47, 0.147), (0.1013, 0.47, 0.1186), (0.1013, 0.5, 0.1186), (0.06298, 0.5, 0.1507), (0.06298, 0.47, 0.1507), (0.1093, 0.47, 0.13), (0.1093, 0.5, 0.13), (0.06598, 0.5, 0.155), (0.06598, 0.47, 0.155), (0.1152, 0.47, 0.1426), (0.1152, 0.5, 0.1426), (0.06819, 0.5, 0.1597), (0.06819, 0.47, 0.1597), (0.1188, 0.47, 0.1561), (0.1188, 0.5, 0.1561), (0.06955, 0.5, 0.1648), (0.06955, 0.47, 0.1648), (0.12, 0.47, 0.17), (0.12, 0.5, 0.17), (0.07, 0.5, 0.17), (0.07, 0.47, 0.17), (0.12, 0.47, 0.24), (0.12, 0.5, 0.24), (0.07, 0.5, 0.24), (0.07, 0.47, 0.24), (-2.235e-08, 0.47, 0.07), (0.2, 0.47, 0.07), (0.1, 0.47, 0.07), (0.135, 0.47, 0.07), (0.05, 0.47, 0.07), (0.1675, 0.47, 0.07), (0.1838, 0.47, 0.07), (0.2, -2.98e-08, 0.07), (0.2, 0.2225, 0.07), (0.05, -2.98e-08, 0.07), (0.05, 0.2225, 0.07), (-1.49e-08, -2.98e-08, 0.07), (-2.235e-08, 0.2225, 0.07), (0.1, -2.98e-08, 0.07), (0.1, 0.2225, 0.07), (0.135, -2.98e-08, 0.07), (0.135, 0.2225, 0.07), (0.1675, 0.2225, 0.07), (0.1675, -1.49e-08, 0.07), (0.1837, 0.2225, 0.07), (0.1837, -1.49e-08, 0.07), (0.23, 0.4205, 0.09), (0.23, 0.4205, 0.41), (0.1, 0.4465, 0.438), (0.165, 0.4335, 0.43), (-2.235e-08, 0.4205, 0.09), (-2.235e-08, 0.4665, 0.44), (0.05, 0.4565, 0.44), (0.1975, 0.4269, 0.422), (0.2137, 0.4237, 0.417), (0.23, 0.4205, 0.4), (0.23, 0.4205, 0.2), (0.23, 0.4205, 0.36), (0.2, 0.4205, 0.07), (0.05, 0.4205, 0.07), (-2.235e-08, 0.4205, 0.07), (0.1, 0.4205, 0.07), (0.135, 0.4205, 0.07), (0.1675, 0.4205, 0.07), (0.1837, 0.4205, 0.07)], [], [(177, 178, 8, 3), (174, 175, 7, 5), (178, 174, 5, 8), (181, 16, 2, 173), (15, 14, 8, 5), (180, 173, 2, 12), (14, 17, 3, 8), (18, 15, 5, 7), (19, 18, 7, 11), (155, 151, 0, 9), (175, 179, 11, 7), (20, 19, 11, 12), (176, 0, 151, 186), (16, 20, 12, 2), (179, 180, 12, 11), (183, 51, 16, 181), (52, 53, 14, 15), (53, 50, 17, 14), (58, 52, 15, 18), (57, 58, 18, 19), (56, 57, 19, 20), (51, 56, 20, 16), (31, 33, 34, 32), (25, 27, 28, 26), (33, 25, 26, 34), (22, 21, 158, 159), (156, 154, 6, 10), (40, 39, 24, 23), (163, 162, 29, 30), (184, 152, 1, 172), (157, 156, 10, 13), (37, 23, 24, 38), (154, 153, 4, 6), (27, 35, 36, 28), (9, 4, 153, 155), (13, 1, 152, 157), (35, 37, 38, 36), (55, 54, 39, 40), (172, 1, 43, 182), (4, 9, 41, 42), (9, 0, 44, 41), (6, 4, 42, 45), (10, 6, 45, 46), (13, 10, 46, 47), (1, 13, 47, 43), (21, 22, 49, 48), (47, 46, 57, 56), (45, 42, 52, 58), (42, 41, 53, 52), (41, 44, 50, 53), (43, 47, 56, 51), (46, 45, 58, 57), (182, 183, 54, 49), (49, 54, 55, 48), (60, 59, 66, 65), (59, 62, 63, 66), (61, 60, 65, 64), (62, 61, 64, 63), (70, 69, 61, 62), (66, 63, 64, 65), (74, 73, 69, 70), (68, 67, 59, 60), (69, 68, 60, 61), (67, 70, 62, 59), (77, 76, 72, 73), (71, 74, 70, 67), (72, 71, 67, 68), (73, 72, 68, 69), (81, 80, 76, 77), (78, 77, 73, 74), (75, 78, 74, 71), (76, 75, 71, 72), (84, 83, 79, 80), (82, 81, 77, 78), (79, 82, 78, 75), (80, 79, 75, 76), (87, 90, 86, 83), (85, 84, 80, 81), (86, 85, 81, 82), (83, 86, 82, 79), (94, 93, 89, 90), (88, 87, 83, 84), (89, 88, 84, 85), (90, 89, 85, 86), (98, 97, 93, 94), (91, 94, 90, 87), (92, 91, 87, 88), (93, 92, 88, 89), (101, 100, 96, 97), (95, 98, 94, 91), (96, 95, 91, 92), (97, 96, 92, 93), (102, 101, 97, 98), (99, 102, 98, 95), (100, 99, 95, 96), (149, 148, 100, 101), (104, 103, 110, 109), (103, 106, 107, 110), (105, 104, 109, 108), (106, 105, 108, 107), (114, 113, 105, 106), (110, 107, 108, 109), (118, 117, 113, 114), (112, 111, 103, 104), (113, 112, 104, 105), (111, 114, 106, 103), (121, 120, 116, 117), (115, 118, 114, 111), (116, 115, 111, 112), (117, 116, 112, 113), (125, 124, 120, 121), (122, 121, 117, 118), (119, 122, 118, 115), (120, 119, 115, 116), (128, 127, 123, 124), (126, 125, 121, 122), (123, 126, 122, 119), (124, 123, 119, 120), (131, 134, 130, 127), (129, 128, 124, 125), (130, 129, 125, 126), (127, 130, 126, 123), (138, 137, 133, 134), (132, 131, 127, 128), (133, 132, 128, 129), (134, 133, 129, 130), (142, 141, 137, 138), (135, 138, 134, 131), (136, 135, 131, 132), (137, 136, 132, 133), (145, 144, 140, 141), (139, 142, 138, 135), (140, 139, 135, 136), (141, 140, 136, 137), (148, 147, 143, 144), (146, 145, 141, 142), (143, 146, 142, 139), (144, 143, 139, 140), (148, 147, 99, 100), (149, 148, 144, 145), (150, 149, 145, 146), (147, 150, 146, 143), (150, 149, 101, 102), (147, 150, 102, 99), (185, 155, 153, 187), (186, 151, 155, 185), (190, 157, 152, 184), (187, 153, 154, 188), (188, 154, 156, 189), (189, 156, 157, 190), (160, 161, 165, 164), (162, 163, 161, 160), (171, 170, 159, 158), (164, 165, 167, 166), (166, 167, 168, 169), (169, 168, 170, 171), (32, 34, 178, 177), (26, 28, 175, 174), (34, 26, 174, 178), (39, 181, 173, 24), (38, 24, 173, 180), (28, 36, 179, 175), (30, 176, 186, 163), (36, 38, 180, 179), (54, 183, 181, 39), (159, 184, 172, 22), (22, 172, 182, 49), (43, 51, 183, 182), (161, 185, 187, 165), (163, 186, 185, 161), (170, 190, 184, 159), (165, 187, 188, 167), (167, 188, 189, 168), (168, 189, 190, 170)])
me_cube_031.polygons.foreach_set('use_smooth', [1, 1, 1, 0, 0, 1, 0, 0, 0, 0, 1, 0, 0, 0, 1, 0, 0, 0, 0, 0, 0, 0, 1, 1, 1, 0, 0, 0, 0, 0, 0, 1, 0, 1, 0, 0, 1, 0, 0, 0, 0, 0, 0, 0, 0, 0, 0, 0, 0, 0, 0, 0, 0, 0, 0, 0, 0, 0, 0, 0, 0, 0, 0, 0, 0, 0, 0, 0, 0, 0, 0, 0, 0, 0, 0, 0, 0, 0, 0, 0, 0, 0, 0, 0, 0, 0, 0, 0, 0, 0, 0, 0, 0, 0, 0, 0, 0, 0, 0, 0, 0, 0, 0, 0, 0, 0, 0, 0, 0, 0, 0, 0, 0, 0, 0, 0, 0, 0, 0, 0, 0, 0, 0, 0, 0, 0, 0, 0, 0, 0, 0, 0, 0, 0, 0, 0, 0, 0, 0, 0, 0, 0, 0, 0, 0, 0, 0, 0, 0, 0, 0, 0, 0, 0, 0, 0, 1, 1, 1, 0, 1, 1, 0, 1, 0, 0, 0, 0, 0, 0, 0, 0, 0, 0])
me_cube_031.polygons.foreach_set('material_index', [3, 3, 3, 3, 3, 3, 3, 3, 3, 1, 3, 3, 1, 3, 3, 1, 1, 1, 1, 1, 1, 1, 2, 2, 2, 1, 1, 2, 1, 1, 1, 2, 1, 2, 1, 1, 2, 1, 1, 1, 1, 1, 1, 1, 1, 1, 1, 1, 1, 1, 1, 1, 2, 2, 3, 3, 3, 3, 3, 3, 3, 3, 3, 3, 3, 3, 3, 3, 3, 3, 3, 3, 3, 3, 3, 3, 3, 3, 3, 3, 3, 3, 3, 3, 3, 3, 3, 3, 3, 3, 3, 3, 3, 3, 3, 3, 3, 3, 3, 3, 3, 3, 3, 3, 3, 3, 3, 3, 3, 3, 3, 3, 3, 3, 3, 3, 3, 3, 3, 3, 3, 3, 3, 3, 3, 3, 3, 3, 3, 3, 3, 3, 3, 3, 3, 3, 3, 3, 3, 3, 3, 3, 3, 3, 1, 1, 1, 1, 1, 1, 1, 1, 1, 1, 1, 1, 3, 3, 3, 3, 3, 3, 1, 3, 1, 1, 1, 1, 1, 1, 1, 1, 1, 1])
me_cube_031.materials.append(mat_rail_steelshiny)
me_cube_031.materials.append(mat_cc_normal)
me_cube_031.materials.append(mat_paint_white)
me_cube_031.materials.append(mat_paint_black)
me_cube_031.materials.append(mat_glass_opaque)
me_cube_031.use_remesh_preserve_volume = False
me_cube_031.use_remesh_preserve_attributes = False
me_cube_031.use_mirror_vertex_groups = False
me_cube_031.update()
me_plane_001 = bpy.data.meshes.new('Plane.001')
me_plane_001.from_pydata([(1.0, -1.0, 0.0), (1.0, 1.0, 0.0), (0.25, -1.0, 0.01), (0.25, 1.0, 0.01), (0.4, 1.0, 0.0), (0.4, -1.0, 0.0), (0.15, -1.0, 0.02), (0.15, 1.0, 0.02), (0.25, 1.0, 0.02), (0.25, -1.0, 0.02), (0.12, -1.0, 0.04), (0.12, 1.0, 0.04), (0.14, 1.0, 0.04), (0.14, -1.0, 0.04), (0.11, -1.0, 0.02), (0.11, 1.0, 0.02), (7.451e-09, -1.0, 0.02), (7.451e-09, 1.0, 0.02)], [], [(5, 4, 1, 0), (2, 3, 4, 5), (9, 8, 3, 2), (6, 7, 8, 9), (13, 12, 7, 6), (10, 11, 12, 13), (14, 15, 11, 10), (16, 17, 15, 14)])
me_plane_001.materials.append(mat_special_shadowonlybackground)
me_plane_001.use_remesh_preserve_volume = False
me_plane_001.use_remesh_preserve_attributes = False
me_plane_001.use_mirror_vertex_groups = False
me_plane_001.update()
me_cube = bpy.data.meshes.new('Cube')
me_cube.from_pydata([(-2.0, -2.0, -1.0), (-2.0, 2.0, -1.0), (2.0, 2.0, -1.0), (-2.0, -2.0, 3.0), (-2.0, 2.0, 3.0), (2.0, 2.0, 3.0)], [], [(3, 4, 1, 0), (4, 5, 2, 1)])
me_cube.materials.append(mat_special_background)
me_cube.materials.append(mat_special_shadowonly)
me_cube.use_remesh_preserve_volume = False
me_cube.use_remesh_preserve_attributes = False
me_cube.use_mirror_vertex_groups = False
me_cube.update()

# ---- objects
ob_cube_016 = bpy.data.objects.new('Cube.016', me_cube_009)
ob_cube_015 = bpy.data.objects.new('Cube.015', me_cube_006)
ob_cube_014 = bpy.data.objects.new('Cube.014', me_cube_005)
ob_cube_013 = bpy.data.objects.new('Cube.013', me_cube_001)
ob_cube_006 = bpy.data.objects.new('Cube.006', me_cube_002)
ob_cube_002 = bpy.data.objects.new('Cube.002', me_cube_012)
ob_cube_000 = bpy.data.objects.new('Cube.000', me_cube_011)
ob_cube_012 = bpy.data.objects.new('Cube.012', me_cube_010)
ob_cube_010 = bpy.data.objects.new('Cube.010', me_cube_001)
ob_cube_008 = bpy.data.objects.new('Cube.008', me_cube_007)
ob_cube_003 = bpy.data.objects.new('Cube.003', me_cube_004)
ob_cube_007 = bpy.data.objects.new('Cube.007', me_cube_003)
ob_cube_009 = bpy.data.objects.new('Cube.009', me_cube_008)
ob_cube_005 = bpy.data.objects.new('Cube.005', me_cube_001)
ob_rotationcontrol = bpy.data.objects.new('RotationControl', None)
ob_cameratarget = bpy.data.objects.new('CameraTarget', None)
ob_camera = bpy.data.objects.new('Camera', cam_camera)
ob_lamp = bpy.data.objects.new('Lamp', light_lamp)
ob_cube_001 = bpy.data.objects.new('Cube.001', me_cube_001)
ob_cube_004 = bpy.data.objects.new('Cube.004', me_cube_031)
ob_empty_001 = bpy.data.objects.new('Empty.001', None)
ob_plane = bpy.data.objects.new('Plane', me_plane_001)
ob_cube_011 = bpy.data.objects.new('Cube.011', me_cube)
ob_lamp_001 = bpy.data.objects.new('Lamp.001', light_lamp_001)

# ---- transforms, parenting, visibility, modifiers, constraints
ob_cube_016.location = (-4.0, 0.0, 0.1)
ob_cube_016.rotation_euler = (0.0, 0.0, -3.142)
ob_cube_016.lineart.crease_threshold = 0.0
_m = ob_cube_016.modifiers.new('Mirror', 'MIRROR')
_m.use_axis = (True, True, False)
_m = ob_cube_016.modifiers.new('EdgeSplit', 'EDGE_SPLIT')
ob_cube_015.location = (-4.0, 0.0, 0.1)
ob_cube_015.rotation_euler = (0.0, 0.0, -3.142)
ob_cube_015.lineart.crease_threshold = 0.0
_m = ob_cube_015.modifiers.new('Mirror', 'MIRROR')
_m = ob_cube_015.modifiers.new('EdgeSplit', 'EDGE_SPLIT')
ob_cube_014.location = (-4.0, 0.0, 0.1)
ob_cube_014.rotation_euler = (0.0, 0.0, -6.283)
ob_cube_014.lineart.crease_threshold = 0.0
_m = ob_cube_014.modifiers.new('Mirror', 'MIRROR')
_m = ob_cube_014.modifiers.new('EdgeSplit', 'EDGE_SPLIT')
ob_cube_013.location = (-4.0, -1.49e-08, 0.08)
ob_cube_013.rotation_euler = (0.0, 0.0, -3.142)
ob_cube_013.lineart.crease_threshold = 0.0
_m = ob_cube_013.modifiers.new('Mirror', 'MIRROR')
_m.use_axis = (True, True, False)
_m = ob_cube_013.modifiers.new('EdgeSplit', 'EDGE_SPLIT')
_m.use_edge_angle = False
ob_cube_006.location = (-4.0, 0.0, 0.1)
ob_cube_006.rotation_euler = (0.0, 0.0, -3.142)
ob_cube_006.lineart.crease_threshold = 0.0
_m = ob_cube_006.modifiers.new('Mirror', 'MIRROR')
_m = ob_cube_006.modifiers.new('EdgeSplit', 'EDGE_SPLIT')
ob_cube_002.location = (-2.0, 0.0, 0.1)
ob_cube_002.lineart.crease_threshold = 0.0
_m = ob_cube_002.modifiers.new('Mirror', 'MIRROR')
_m.use_axis = (True, True, False)
_m = ob_cube_002.modifiers.new('EdgeSplit', 'EDGE_SPLIT')
ob_cube_000.location = (-2.0, 0.0, 0.1)
ob_cube_000.lineart.crease_threshold = 0.0
_m = ob_cube_000.modifiers.new('Mirror', 'MIRROR')
_m.use_axis = (True, True, False)
_m = ob_cube_000.modifiers.new('EdgeSplit', 'EDGE_SPLIT')
ob_cube_012.location = (-2.0, 0.0, 0.1)
ob_cube_012.lineart.crease_threshold = 0.0
_m = ob_cube_012.modifiers.new('Mirror', 'MIRROR')
_m.use_axis = (True, True, False)
_m = ob_cube_012.modifiers.new('EdgeSplit', 'EDGE_SPLIT')
ob_cube_010.location = (-2.0, 1.49e-08, 0.08)
ob_cube_010.lineart.crease_threshold = 0.0
_m = ob_cube_010.modifiers.new('Mirror', 'MIRROR')
_m.use_axis = (True, True, False)
_m = ob_cube_010.modifiers.new('EdgeSplit', 'EDGE_SPLIT')
_m.use_edge_angle = False
ob_cube_008.location = (0.0, 0.0, 0.1)
ob_cube_008.lineart.crease_threshold = 0.0
_m = ob_cube_008.modifiers.new('Mirror', 'MIRROR')
_m.use_axis = (True, True, False)
_m = ob_cube_008.modifiers.new('EdgeSplit', 'EDGE_SPLIT')
ob_cube_003.location = (0.0, 0.0, 0.1)
ob_cube_003.lineart.crease_threshold = 0.0
_m = ob_cube_003.modifiers.new('Mirror', 'MIRROR')
_m.use_axis = (True, True, False)
_m = ob_cube_003.modifiers.new('EdgeSplit', 'EDGE_SPLIT')
ob_cube_007.location = (0.0, 0.0, 0.1)
ob_cube_007.lineart.crease_threshold = 0.0
_m = ob_cube_007.modifiers.new('Mirror', 'MIRROR')
_m.use_axis = (True, True, False)
_m = ob_cube_007.modifiers.new('EdgeSplit', 'EDGE_SPLIT')
ob_cube_009.location = (-6.0, 2.235e-08, 0.1)
ob_cube_009.lineart.crease_threshold = 0.0
_m = ob_cube_009.modifiers.new('Mirror', 'MIRROR')
_m = ob_cube_009.modifiers.new('EdgeSplit', 'EDGE_SPLIT')
ob_cube_005.location = (-6.0, 2.235e-08, 0.08)
ob_cube_005.lineart.crease_threshold = 0.0
_m = ob_cube_005.modifiers.new('Mirror', 'MIRROR')
_m.use_axis = (True, True, False)
_m = ob_cube_005.modifiers.new('EdgeSplit', 'EDGE_SPLIT')
_m.use_edge_angle = False
ob_rotationcontrol.location = (0.0, 0.0, 0.0)
ob_rotationcontrol.rotation_euler = (0.0, 0.0, -20.42)
ob_rotationcontrol.empty_image_offset = (0.0, 0.0)
ob_rotationcontrol.lineart.crease_threshold = 0.0
ob_cameratarget.parent = ob_rotationcontrol
ob_cameratarget.location = (0.0, 0.0, 0.4085)
ob_cameratarget.empty_image_offset = (0.0, 0.0)
ob_cameratarget.lineart.crease_threshold = 0.0
ob_camera.parent = ob_cameratarget
ob_camera.location = (1.0, 1.0, 0.817)
ob_camera.rotation_euler = (1.109, 0.01082, 0.8149)
ob_camera.lock_rotations_4d = False
ob_camera.empty_display_type = 'ARROWS'
ob_camera.color = (0.0, 0.0, 0.0, 0.0)
ob_camera.display_type = 'WIRE'
ob_camera.lineart.crease_threshold = 0.0
_c = ob_camera.constraints.new('TRACK_TO'); _c.name = 'TrackTo'
_c.target = ob_cameratarget
ob_lamp.parent = ob_rotationcontrol
ob_lamp.location = (-1.0, 2.0, 0.8)
ob_lamp.lock_rotations_4d = False
ob_lamp.empty_display_type = 'ARROWS'
ob_lamp.color = (0.0, 0.0, 0.0, 0.0)
ob_lamp.lineart.crease_threshold = 0.0
_c = ob_lamp.constraints.new('TRACK_TO'); _c.name = 'TrackTo'
_c.target = ob_rotationcontrol
ob_cube_001.location = (0.0, 1.49e-08, 0.08)
ob_cube_001.lineart.crease_threshold = 0.0
_m = ob_cube_001.modifiers.new('Mirror', 'MIRROR')
_m.use_axis = (True, True, False)
_m = ob_cube_001.modifiers.new('EdgeSplit', 'EDGE_SPLIT')
_m.use_edge_angle = False
ob_cube_004.location = (-6.0, 2.235e-08, 0.1)
ob_cube_004.lineart.crease_threshold = 0.0
_m = ob_cube_004.modifiers.new('Mirror', 'MIRROR')
ob_empty_001.location = (0.0, 0.0, -3.0)
ob_empty_001.empty_image_offset = (0.0, 0.0)
ob_empty_001.lineart.crease_threshold = 0.0
ob_plane.parent = ob_empty_001
ob_plane.matrix_parent_inverse = Matrix(((1.0, 0.0, 0.0, 0.0), (0.0, 1.0, 0.0, 0.0), (0.0, 0.0, 1.0, 3.0), (0.0, 0.0, 0.0, 1.0)))
ob_plane.location = (0.0, 0.0, 0.0)
ob_plane.display_type = 'WIRE'
ob_plane.lineart.crease_threshold = 0.0
_m = ob_plane.modifiers.new('Mirror', 'MIRROR')
ob_cube_011.parent = ob_rotationcontrol
ob_cube_011.matrix_parent_inverse = Matrix(((-2.613e-05, -1.0, 0.0, 0.0), (1.0, -2.613e-05, 0.0, 0.0), (0.0, 0.0, 1.0, 0.0), (0.0, 0.0, 0.0, 1.0)))
ob_cube_011.location = (0.0, 0.0, 0.5)
ob_cube_011.scale = (0.5, 0.5, 0.5)
ob_cube_011.display_type = 'WIRE'
ob_cube_011.lineart.crease_threshold = 0.0
ob_lamp_001.parent = ob_rotationcontrol
ob_lamp_001.location = (-1.0, 2.0, 4.0)
ob_lamp_001.lock_rotations_4d = False
ob_lamp_001.empty_display_type = 'ARROWS'
ob_lamp_001.color = (0.0, 0.0, 0.0, 0.0)
ob_lamp_001.lineart.crease_threshold = 0.0
_c = ob_lamp_001.constraints.new('TRACK_TO'); _c.name = 'TrackTo'
_c.target = ob_rotationcontrol

# ---- collection membership
col_collection_1.objects.link(ob_cube_016)
col_collection_1.objects.link(ob_cube_015)
col_collection_1.objects.link(ob_cube_014)
col_collection_1.objects.link(ob_cube_013)
col_collection_1.objects.link(ob_cube_006)
col_collection_1.objects.link(ob_cube_002)
col_collection_1.objects.link(ob_cube_000)
col_collection_1.objects.link(ob_cube_012)
col_collection_1.objects.link(ob_cube_010)
col_collection_1.objects.link(ob_cube_008)
col_collection_1.objects.link(ob_cube_003)
col_collection_1.objects.link(ob_cube_007)
col_collection_1.objects.link(ob_cube_009)
col_collection_1.objects.link(ob_cube_005)
col_collection_1.objects.link(ob_rotationcontrol)
col_collection_1.objects.link(ob_cameratarget)
col_collection_1.objects.link(ob_camera)
col_collection_1.objects.link(ob_lamp)
col_collection_1.objects.link(ob_cube_001)
col_collection_1.objects.link(ob_cube_004)
col_collection_2.objects.link(ob_empty_001)
col_collection_2.objects.link(ob_plane)
col_collection_2.objects.link(ob_cube_011)
col_collection_2.objects.link(ob_lamp_001)

# ---- scene / render settings (as saved in the file)
scene.camera = ob_camera
scene.frame_start = 1; scene.frame_end = 32; scene.frame_set(1)
scene.render.engine = 'BLENDER_EEVEE_NEXT'
scene.render.image_settings.compression = 90
scene.render.resolution_x = 256
scene.render.resolution_y = 256
scene.render.dither_intensity = 0.0
scene.render.bake_margin = 2
scene.render.bake_bias = 0.0
scene.cycles.use_denoising = False
scene.cycles.samples = 10
scene.cycles.sampling_pattern = 'TABULATED_SOBOL'
scene.cycles.light_sampling_threshold = 0.0
scene.cycles.use_adaptive_sampling = False
scene.cycles.use_light_tree = False
scene.cycles.blur_glossy = 0.0
scene.cycles.volume_bounces = 1
scene.cycles.pixel_filter_type = 'GAUSSIAN'
scene.cycles.sample_clamp_indirect = 0.0
scene.view_settings.view_transform = 'Standard'
bpy.context.view_layer.update()
